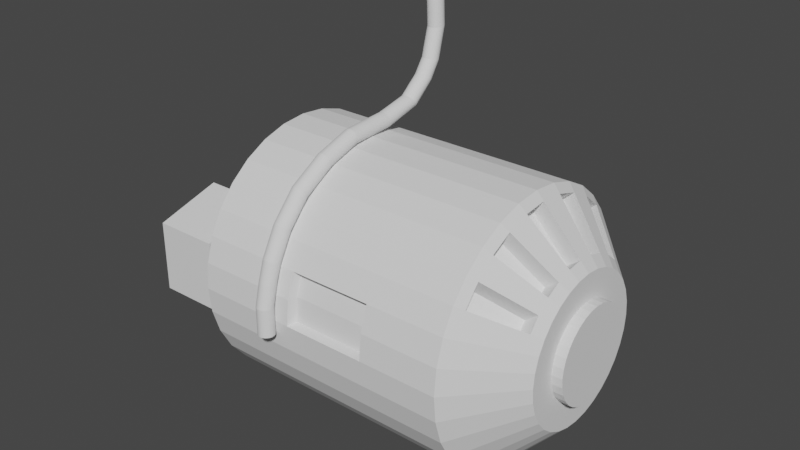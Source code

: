 # Source: engine.blend  (saved by Blender 2.90.8; exported with 4.5.12 LTS)
import bpy
from mathutils import Matrix  # noqa: F401  (used for matrix-valued properties, if any)

bpy.ops.wm.read_factory_settings(use_empty=True)
scene = bpy.context.scene
scene.name = 'Scene'

# ---- collections
col_collection = bpy.data.collections.new('Collection'); scene.collection.children.link(col_collection)

# ---- world
world_world = bpy.data.worlds.new('World'); scene.world = world_world
world_world.use_nodes = True; world_world.node_tree.nodes.clear()
_N = world_world.node_tree.nodes; _L = world_world.node_tree.links
n0 = _N.new('ShaderNodeOutputWorld'); n0.name = 'World Output'; n0.location = (300, 300)
n1 = _N.new('ShaderNodeBackground'); n1.name = 'Background'; n1.location = (10, 300)
n1.inputs[0].default_value = (0.05088, 0.05088, 0.05088, 1.0)
_L.new(n1.outputs[0], n0.inputs[0])
n0.is_active_output = True
world_world.color = (0.05088, 0.05088, 0.05088)
world_world.use_sun_shadow = False
world_world.sun_shadow_jitter_overblur = 0.0

# ---- meshes
me_cylinder = bpy.data.meshes.new('Cylinder')
me_cylinder.from_pydata([(0.0, 1.0, -1.0), (0.0, 1.0, 1.0), (0.1951, 0.9808, -1.0), (0.1951, 0.9808, 1.0), (0.3827, 0.9239, -1.0), (0.3827, 0.9239, 1.0), (0.5556, 0.8315, -1.0), (0.5556, 0.8315, 1.0), (0.7071, 0.7071, -1.0), (0.7071, 0.7071, 1.0), (0.8315, 0.5556, -1.0), (0.8315, 0.5556, 1.0), (0.9239, 0.3827, -1.0), (0.9239, 0.3827, 1.0), (0.9808, 0.1951, -1.0), (0.9808, 0.1951, 1.0), (1.0, 7.55e-08, -1.0), (1.0, 7.55e-08, 1.0), (0.9808, -0.1951, -1.0), (0.9808, -0.1951, 1.0), (0.9239, -0.3827, -1.0), (0.9239, -0.3827, 1.0), (0.8315, -0.5556, -1.0), (0.8315, -0.5556, 1.0), (0.7071, -0.7071, -1.0), (0.7071, -0.7071, 1.0), (0.5556, -0.8315, -1.0), (0.5556, -0.8315, 1.0), (0.3827, -0.9239, -1.0), (0.3827, -0.9239, 1.0), (0.1951, -0.9808, -1.0), (0.1951, -0.9808, 1.0), (-3.258e-07, -1.0, -1.0), (-3.258e-07, -1.0, 1.0), (-0.1951, -0.9808, -1.0), (-0.1951, -0.9808, 1.0), (-0.3827, -0.9239, -1.0), (-0.3827, -0.9239, 1.0), (-0.5556, -0.8315, -1.0), (-0.5556, -0.8315, 1.0), (-0.7071, -0.7071, -1.0), (-0.7071, -0.7071, 1.0), (-0.8315, -0.5556, -1.0), (-0.8315, -0.5556, 1.0), (-0.9239, -0.3827, -1.0), (-0.9239, -0.3827, 1.0), (-0.9808, -0.1951, -1.0), (-0.9808, -0.1951, 1.0), (-1.0, 9.656e-07, -1.0), (-1.0, 9.656e-07, 1.0), (-0.9808, 0.1951, -1.0), (-0.9808, 0.1951, 1.0), (-0.9239, 0.3827, -1.0), (-0.9239, 0.3827, 1.0), (-0.8315, 0.5556, -1.0), (-0.8315, 0.5556, 1.0), (-0.7071, 0.7071, -1.0), (-0.7071, 0.7071, 1.0), (-0.5556, 0.8315, -1.0), (-0.5556, 0.8315, 1.0), (-0.3827, 0.9239, -1.0), (-0.3827, 0.9239, 1.0), (-0.1951, 0.9808, -1.0), (-0.1951, 0.9808, 1.0), (-5.269e-08, 0.5572, 1.408), (0.1087, 0.5465, 1.408), (0.2132, 0.5148, 1.408), (0.3096, 0.4633, 1.408), (0.394, 0.394, 1.408), (0.4633, 0.3096, 1.408), (0.5148, 0.2132, 1.408), (0.5465, 0.1087, 1.408), (0.5572, 1.69e-07, 1.408), (0.5465, -0.1087, 1.408), (0.5148, -0.2132, 1.408), (0.4633, -0.3096, 1.408), (0.394, -0.394, 1.408), (0.3096, -0.4633, 1.408), (0.2132, -0.5148, 1.408), (0.1087, -0.5465, 1.408), (-2.343e-07, -0.5572, 1.408), (-0.1087, -0.5465, 1.408), (-0.2132, -0.5148, 1.408), (-0.3096, -0.4633, 1.408), (-0.394, -0.394, 1.408), (-0.4633, -0.3096, 1.408), (-0.5148, -0.2132, 1.408), (-0.5465, -0.1087, 1.408), (-0.5572, 6.65e-07, 1.408), (-0.5465, 0.1087, 1.408), (-0.5148, 0.2132, 1.408), (-0.4633, 0.3096, 1.408), (-0.394, 0.394, 1.408), (-0.3096, 0.4633, 1.408), (-0.2132, 0.5148, 1.408), (-0.1087, 0.5465, 1.408), (0.6155, 0.1224, 1.343), (0.6275, 1.542e-07, 1.343), (-2.488e-07, -0.6275, 1.343), (-0.1224, -0.6155, 1.343), (-0.6155, 0.1224, 1.343), (-0.5798, 0.2401, 1.343), (0.3486, 0.5218, 1.343), (0.4437, 0.4437, 1.343), (0.4437, -0.4437, 1.343), (0.3486, -0.5218, 1.343), (-0.5218, -0.3486, 1.343), (-0.5798, -0.2401, 1.343), (-0.2401, 0.5798, 1.343), (-0.1224, 0.6155, 1.343), (0.6155, -0.1224, 1.343), (-0.2401, -0.5798, 1.343), (-0.5218, 0.3486, 1.343), (0.5218, 0.3486, 1.343), (0.2401, -0.5798, 1.343), (-0.6155, -0.1224, 1.343), (-4.432e-08, 0.6275, 1.343), (0.1224, 0.6155, 1.343), (0.5798, -0.2401, 1.343), (-0.3486, -0.5218, 1.343), (-0.4437, 0.4437, 1.343), (0.5798, 0.2401, 1.343), (0.1224, -0.6155, 1.343), (-0.6275, 7.127e-07, 1.343), (0.2401, 0.5798, 1.343), (0.5218, -0.3486, 1.343), (-0.4437, -0.4437, 1.343), (-0.3486, 0.5218, 1.343), (0.9408, 8.801e-08, 1.055), (-0.1835, -0.9227, 1.055), (-0.8692, 0.36, 1.055), (0.6652, 0.6652, 1.055), (0.5227, -0.7822, 1.055), (-0.8692, -0.36, 1.055), (-0.1835, 0.9227, 1.055), (0.9227, -0.1835, 1.055), (-0.36, -0.8692, 1.055), (-0.7822, 0.5227, 1.055), (0.7822, 0.5227, 1.055), (0.36, -0.8692, 1.055), (-0.9227, -0.1835, 1.055), (0.1835, 0.9227, 1.055), (0.8692, -0.36, 1.055), (-0.5227, -0.7822, 1.055), (-0.6652, 0.6652, 1.055), (0.8692, 0.36, 1.055), (0.1835, -0.9227, 1.055), (-0.9408, 9.254e-07, 1.055), (0.36, 0.8692, 1.055), (0.7822, -0.5227, 1.055), (-0.6652, -0.6652, 1.055), (-0.5227, 0.7822, 1.055), (0.9227, 0.1835, 1.055), (-3.136e-07, -0.9408, 1.055), (-0.9227, 0.1835, 1.055), (0.5227, 0.7822, 1.055), (0.6652, -0.6652, 1.055), (-0.7822, -0.5227, 1.055), (-0.36, 0.8692, 1.055), (-7.048e-09, 0.9408, 1.055), (-0.846, 0.1911, 0.957), (-0.5388, 0.13, 1.246), (-0.7055, -0.5151, 0.957), (-0.4451, -0.3411, 1.246), (-0.2719, -0.5142, 1.246), (-0.367, -0.4362, 1.246), (-0.5388, -0.1149, 1.246), (-0.5508, 0.007556, 1.246), (-0.4451, 0.3562, 1.246), (-0.367, 0.4513, 1.246), (-0.5031, -0.2326, 1.246), (-0.5031, 0.2477, 1.246), (-0.7925, 0.3676, 0.957), (-0.7925, -0.3525, 0.957), (-0.7055, 0.5302, 0.957), (-0.846, -0.176, 0.957), (-0.446, -0.7747, 0.957), (-0.5885, 0.6728, 0.957), (-0.8641, 0.007556, 0.957), (-0.5885, -0.6577, 0.957), (0.0, 1.0, 0.4061), (0.1951, 0.9808, 0.4061), (0.3827, 0.9239, 0.4061), (0.5556, 0.8315, 0.4061), (0.7071, 0.7071, 0.4061), (0.8315, 0.5556, 0.4061), (0.9239, 0.3827, 0.4061), (0.9808, 0.1951, 0.4061), (1.0, 7.55e-08, 0.4061), (0.9808, -0.1951, 0.4061), (0.9239, -0.3827, 0.4061), (0.8315, -0.5556, 0.4061), (0.7071, -0.7071, 0.4061), (0.5556, -0.8315, 0.4061), (0.3827, -0.9239, 0.4061), (0.1951, -0.9808, 0.4061), (-3.258e-07, -1.0, 0.4061), (-0.1951, -0.9808, 0.4061), (-0.3827, -0.9239, 0.4061), (-0.5556, -0.8315, 0.4061), (-0.7071, -0.7071, 0.4061), (-0.8315, -0.5556, 0.4061), (-0.9239, -0.3827, 0.4061), (-0.9808, -0.1951, 0.4061), (-1.0, 9.656e-07, 0.4061), (-0.9808, 0.1951, 0.4061), (-0.9239, 0.3827, 0.4061), (-0.8315, 0.5556, 0.4061), (-0.7071, 0.7071, 0.4061), (-0.5556, 0.8315, 0.4061), (-0.3827, 0.9239, 0.4061), (-0.1951, 0.9808, 0.4061), (0.1951, 0.9808, -0.2273), (0.3827, 0.9239, -0.2273), (0.5556, 0.8315, -0.2273), (0.7071, 0.7071, -0.2273), (0.8315, 0.5556, -0.2273), (0.9239, 0.3827, -0.2273), (0.9808, 0.1951, -0.2273), (1.0, 7.55e-08, -0.2273), (0.9808, -0.1951, -0.2273), (0.9239, -0.3827, -0.2273), (0.8315, -0.5556, -0.2273), (0.7071, -0.7071, -0.2273), (0.5556, -0.8315, -0.2273), (0.3827, -0.9239, -0.2273), (0.1951, -0.9808, -0.2273), (-3.258e-07, -1.0, -0.2273), (-0.1951, -0.9808, -0.2273), (-0.3827, -0.9239, -0.2273), (-0.5556, -0.8315, -0.2273), (-0.7071, -0.7071, -0.2273), (-0.8315, -0.5556, -0.2273), (-0.9239, -0.3827, -0.2273), (-0.9808, -0.1951, -0.2273), (-1.0, 9.656e-07, -0.2273), (-0.9808, 0.1951, -0.2273), (-0.9239, 0.3827, -0.2273), (-0.8315, 0.5556, -0.2273), (-0.7071, 0.7071, -0.2273), (-0.5556, 0.8315, -0.2273), (-0.3827, 0.9239, -0.2273), (-0.1951, 0.9808, -0.2273), (0.0, 1.0, -0.2273), (-0.01318, 0.9316, -0.2056), (-0.01318, 0.9316, 0.3845), (-0.1949, 0.9137, 0.3845), (-0.3697, 0.8607, 0.3845), (-0.1949, -0.9137, 0.3845), (-0.3697, -0.8607, 0.3845), (-0.01318, -0.9316, 0.3845), (-0.01318, -0.9316, -0.2056), (-0.1949, -0.9137, -0.2056), (-0.3697, -0.8607, -0.2056), (-0.3697, 0.8607, -0.2056), (-0.1949, 0.9137, -0.2056)], [], [(180, 1, 3, 181), (181, 3, 5, 182), (182, 5, 7, 183), (183, 7, 9, 184), (184, 9, 11, 185), (185, 11, 13, 186), (186, 13, 15, 187), (187, 15, 17, 188), (188, 17, 19, 189), (189, 19, 21, 190), (190, 21, 23, 191), (191, 23, 25, 192), (192, 25, 27, 193), (193, 27, 29, 194), (194, 29, 31, 195), (195, 31, 33, 196), (196, 33, 35, 197), (197, 35, 37, 198), (198, 37, 39, 199), (199, 39, 41, 200), (200, 41, 43, 201), (201, 43, 45, 202), (202, 45, 47, 203), (203, 47, 49, 204), (204, 49, 51, 205), (205, 51, 53, 206), (206, 53, 55, 207), (207, 55, 57, 208), (208, 57, 59, 209), (209, 59, 61, 210), (97, 96, 71, 72), (210, 61, 63, 211), (211, 63, 1, 180), (0, 2, 4, 6, 8, 10, 12, 14, 16, 18, 20, 22, 24, 26, 28, 30, 32, 34, 36, 38, 40, 42, 44, 46, 48, 50, 52, 54, 56, 58, 60, 62), (65, 64, 95, 94, 93, 92, 91, 90, 89, 88, 87, 86, 85, 84, 83, 82, 81, 80, 79, 78, 77, 76, 75, 74, 73, 72, 71, 70, 69, 68, 67, 66), (99, 98, 80, 81), (101, 100, 89, 90), (103, 102, 67, 68), (105, 104, 76, 77), (107, 106, 85, 86), (109, 108, 94, 95), (110, 97, 72, 73), (111, 99, 81, 82), (112, 101, 90, 91), (113, 103, 68, 69), (114, 105, 77, 78), (115, 107, 86, 87), (117, 116, 64, 65), (116, 109, 95, 64), (118, 110, 73, 74), (119, 111, 82, 83), (120, 112, 91, 92), (121, 113, 69, 70), (122, 114, 78, 79), (123, 115, 87, 88), (124, 117, 65, 66), (125, 118, 74, 75), (126, 119, 83, 84), (127, 120, 92, 93), (96, 121, 70, 71), (98, 122, 79, 80), (100, 123, 88, 89), (102, 124, 66, 67), (104, 125, 75, 76), (106, 126, 84, 85), (108, 127, 93, 94), (158, 151, 127, 108), (157, 150, 126, 106), (156, 149, 125, 104), (155, 148, 124, 102), (154, 147, 123, 100), (153, 146, 122, 98), (152, 145, 121, 96), (151, 144, 120, 127), (143, 119, 164, 176), (149, 142, 118, 125), (148, 141, 117, 124), (147, 140, 175, 178), (146, 139, 114, 122), (145, 138, 113, 121), (133, 157, 162, 173), (143, 136, 111, 119), (142, 135, 110, 118), (159, 134, 109, 116), (141, 159, 116, 117), (140, 133, 107, 115), (139, 132, 105, 114), (138, 131, 103, 113), (137, 130, 101, 112), (136, 129, 99, 111), (135, 128, 97, 110), (134, 158, 108, 109), (126, 150, 179, 165), (132, 156, 104, 105), (131, 155, 102, 103), (154, 100, 161, 160), (129, 153, 98, 99), (128, 152, 96, 97), (17, 15, 152, 128), (35, 33, 153, 129), (53, 51, 154, 130), (9, 7, 155, 131), (27, 25, 156, 132), (45, 43, 157, 133), (63, 61, 158, 134), (19, 17, 128, 135), (37, 35, 129, 136), (55, 53, 130, 137), (11, 9, 131, 138), (29, 27, 132, 139), (47, 45, 133, 140), (3, 1, 159, 141), (1, 63, 134, 159), (21, 19, 135, 142), (39, 37, 136, 143), (57, 55, 137, 144), (13, 11, 138, 145), (31, 29, 139, 146), (49, 47, 140, 147), (5, 3, 141, 148), (23, 21, 142, 149), (41, 39, 143, 150), (59, 57, 144, 151), (15, 13, 145, 152), (33, 31, 146, 153), (51, 49, 147, 154), (7, 5, 148, 155), (25, 23, 149, 156), (43, 41, 150, 157), (61, 59, 151, 158), (179, 176, 164, 165), (178, 175, 166, 167), (177, 174, 168, 169), (173, 162, 163, 170), (172, 160, 161, 171), (120, 144, 177, 169), (115, 123, 167, 166), (106, 107, 170, 163), (137, 112, 168, 174), (101, 130, 172, 171), (150, 143, 176, 179), (123, 147, 178, 167), (112, 120, 169, 168), (130, 154, 160, 172), (100, 101, 171, 161), (144, 137, 174, 177), (140, 115, 166, 175), (107, 133, 173, 170), (157, 106, 163, 162), (119, 126, 165, 164), (241, 210, 247, 254), (243, 242, 255, 244), (240, 209, 210, 241), (239, 208, 209, 240), (238, 207, 208, 239), (237, 206, 207, 238), (236, 205, 206, 237), (235, 204, 205, 236), (234, 203, 204, 235), (233, 202, 203, 234), (232, 201, 202, 233), (231, 200, 201, 232), (230, 199, 200, 231), (229, 198, 199, 230), (227, 196, 250, 251), (229, 228, 252, 253), (226, 195, 196, 227), (225, 194, 195, 226), (224, 193, 194, 225), (223, 192, 193, 224), (222, 191, 192, 223), (221, 190, 191, 222), (220, 189, 190, 221), (219, 188, 189, 220), (218, 187, 188, 219), (217, 186, 187, 218), (216, 185, 186, 217), (215, 184, 185, 216), (214, 183, 184, 215), (213, 182, 183, 214), (212, 181, 182, 213), (243, 180, 181, 212), (0, 243, 212, 2), (2, 212, 213, 4), (4, 213, 214, 6), (6, 214, 215, 8), (8, 215, 216, 10), (10, 216, 217, 12), (12, 217, 218, 14), (14, 218, 219, 16), (16, 219, 220, 18), (18, 220, 221, 20), (20, 221, 222, 22), (22, 222, 223, 24), (24, 223, 224, 26), (26, 224, 225, 28), (28, 225, 226, 30), (30, 226, 227, 32), (32, 227, 228, 34), (34, 228, 229, 36), (36, 229, 230, 38), (38, 230, 231, 40), (40, 231, 232, 42), (42, 232, 233, 44), (44, 233, 234, 46), (46, 234, 235, 48), (48, 235, 236, 50), (50, 236, 237, 52), (52, 237, 238, 54), (54, 238, 239, 56), (56, 239, 240, 58), (58, 240, 241, 60), (60, 241, 242, 62), (62, 242, 243, 0), (255, 246, 245, 244), (254, 247, 246, 255), (252, 248, 249, 253), (251, 250, 248, 252), (211, 180, 245, 246), (197, 198, 249, 248), (210, 211, 246, 247), (198, 229, 253, 249), (196, 197, 248, 250), (228, 227, 251, 252), (180, 243, 244, 245), (242, 241, 254, 255)])
_uv = me_cylinder.uv_layers.new(name='UVMap')
_uv.uv.foreach_set('vector', [1.0, 0.8515, 1.0, 1.0, 0.9688, 1.0, 0.9688, 0.8515, 0.9688, 0.8515, 0.9688, 1.0, 0.9375, 1.0, 0.9375, 0.8515, 0.9375, 0.8515, 0.9375, 1.0, 0.9062, 1.0, 0.9062, 0.8515, 0.9062, 0.8515, 0.9062, 1.0, 0.875, 1.0, 0.875, 0.8515, 0.875, 0.8515, 0.875, 1.0, 0.8438, 1.0, 0.8438, 0.8515, 0.8438, 0.8515, 0.8438, 1.0, 0.8125, 1.0, 0.8125, 0.8515, 0.8125, 0.8515, 0.8125, 1.0, 0.7812, 1.0, 0.7813, 0.8515, 0.7813, 0.8515, 0.7812, 1.0, 0.75, 1.0, 0.75, 0.8515, 0.75, 0.8515, 0.75, 1.0, 0.7188, 1.0, 0.7188, 0.8515, 0.7188, 0.8515, 0.7188, 1.0, 0.6875, 1.0, 0.6875, 0.8515, 0.6875, 0.8515, 0.6875, 1.0, 0.6562, 1.0, 0.6562, 0.8515, 0.6562, 0.8515, 0.6562, 1.0, 0.625, 1.0, 0.625, 0.8515, 0.625, 0.8515, 0.625, 1.0, 0.5938, 1.0, 0.5938, 0.8515, 0.5938, 0.8515, 0.5938, 1.0, 0.5625, 1.0, 0.5625, 0.8515, 0.5625, 0.8515, 0.5625, 1.0, 0.5312, 1.0, 0.5312, 0.8515, 0.5312, 0.8515, 0.5312, 1.0, 0.5, 1.0, 0.5, 0.8515, 0.5, 0.8515, 0.5, 1.0, 0.4688, 1.0, 0.4687, 0.8515, 0.4687, 0.8515, 0.4688, 1.0, 0.4375, 1.0, 0.4375, 0.8515, 0.4375, 0.8515, 0.4375, 1.0, 0.4062, 1.0, 0.4062, 0.8515, 0.4062, 0.8515, 0.4062, 1.0, 0.375, 1.0, 0.375, 0.8515, 0.375, 0.8515, 0.375, 1.0, 0.3438, 1.0, 0.3438, 0.8515, 0.3438, 0.8515, 0.3438, 1.0, 0.3125, 1.0, 0.3125, 0.8515, 0.3125, 0.8515, 0.3125, 1.0, 0.2812, 1.0, 0.2812, 0.8515, 0.2812, 0.8515, 0.2812, 1.0, 0.25, 1.0, 0.25, 0.8515, 0.25, 0.8515, 0.25, 1.0, 0.2188, 1.0, 0.2188, 0.8515, 0.2188, 0.8515, 0.2188, 1.0, 0.1875, 1.0, 0.1875, 0.8515, 0.1875, 0.8515, 0.1875, 1.0, 0.1562, 1.0, 0.1562, 0.8515, 0.1562, 0.8515, 0.1562, 1.0, 0.125, 1.0, 0.125, 0.8515, 0.125, 0.8515, 0.125, 1.0, 0.09375, 1.0, 0.09375, 0.8515, 0.09375, 0.8515, 0.09375, 1.0, 0.0625, 1.0, 0.0625, 0.8515, 0.75, 1.0, 0.7812, 1.0, 0.7812, 1.0, 0.75, 1.0, 0.0625, 0.8515, 0.0625, 1.0, 0.03125, 1.0, 0.03125, 0.8515, 0.03125, 0.8515, 0.03125, 1.0, 0.0, 1.0, 0.0, 0.8515, 0.75, 0.49, 0.7968, 0.4854, 0.8418, 0.4717, 0.8833, 0.4496, 0.9197, 0.4197, 0.9496, 0.3833, 0.9717, 0.3418, 0.9854, 0.2968, 0.99, 0.25, 0.9854, 0.2032, 0.9717, 0.1582, 0.9496, 0.1167, 0.9197, 0.08029, 0.8833, 0.05045, 0.8418, 0.02827, 0.7968, 0.01461, 0.75, 0.01, 0.7032, 0.01461, 0.6582, 0.02827, 0.6167, 0.05045, 0.5803, 0.08029, 0.5504, 0.1167, 0.5283, 0.1582, 0.5146, 0.2032, 0.51, 0.25, 0.5146, 0.2968, 0.5283, 0.3418, 0.5504, 0.3833, 0.5803, 0.4197, 0.6167, 0.4496, 0.6582, 0.4717, 0.7032, 0.4854, 0.2968, 0.4854, 0.25, 0.49, 0.2032, 0.4854, 0.1582, 0.4717, 0.1167, 0.4496, 0.08029, 0.4197, 0.05045, 0.3833, 0.02827, 0.3418, 0.01461, 0.2968, 0.01, 0.25, 0.01461, 0.2032, 0.02827, 0.1582, 0.05045, 0.1167, 0.08029, 0.08029, 0.1167, 0.05045, 0.1582, 0.02827, 0.2032, 0.01461, 0.25, 0.01, 0.2968, 0.01461, 0.3418, 0.02827, 0.3833, 0.05045, 0.4197, 0.08029, 0.4496, 0.1167, 0.4717, 0.1582, 0.4854, 0.2032, 0.49, 0.25, 0.4854, 0.2968, 0.4717, 0.3418, 0.4496, 0.3833, 0.4197, 0.4197, 0.3833, 0.4496, 0.3418, 0.4717, 0.4688, 1.0, 0.5, 1.0, 0.5, 1.0, 0.4688, 1.0, 0.1875, 1.0, 0.2188, 1.0, 0.2188, 1.0, 0.1875, 1.0, 0.875, 1.0, 0.9062, 1.0, 0.9062, 1.0, 0.875, 1.0, 0.5938, 1.0, 0.625, 1.0, 0.625, 1.0, 0.5938, 1.0, 0.3125, 1.0, 0.3438, 1.0, 0.3438, 1.0, 0.3125, 1.0, 0.03125, 1.0, 0.0625, 1.0, 0.0625, 1.0, 0.03125, 1.0, 0.7188, 1.0, 0.75, 1.0, 0.75, 1.0, 0.7188, 1.0, 0.4375, 1.0, 0.4688, 1.0, 0.4688, 1.0, 0.4375, 1.0, 0.1562, 1.0, 0.1875, 1.0, 0.1875, 1.0, 0.1562, 1.0, 0.8438, 1.0, 0.875, 1.0, 0.875, 1.0, 0.8438, 1.0, 0.5625, 1.0, 0.5938, 1.0, 0.5938, 1.0, 0.5625, 1.0, 0.2812, 1.0, 0.3125, 1.0, 0.3125, 1.0, 0.2812, 1.0, 0.9687, 1.0, 1.0, 1.0, 1.0, 1.0, 0.9688, 1.0, 0.0, 1.0, 0.03125, 1.0, 0.03125, 1.0, 0.0, 1.0, 0.6875, 1.0, 0.7188, 1.0, 0.7188, 1.0, 0.6875, 1.0, 0.4063, 1.0, 0.4375, 1.0, 0.4375, 1.0, 0.4062, 1.0, 0.125, 1.0, 0.1562, 1.0, 0.1562, 1.0, 0.125, 1.0, 0.8125, 1.0, 0.8438, 1.0, 0.8438, 1.0, 0.8125, 1.0, 0.5313, 1.0, 0.5625, 1.0, 0.5625, 1.0, 0.5312, 1.0, 0.25, 1.0, 0.2812, 1.0, 0.2812, 1.0, 0.25, 1.0, 0.9375, 1.0, 0.9687, 1.0, 0.9688, 1.0, 0.9375, 1.0, 0.6562, 1.0, 0.6875, 1.0, 0.6875, 1.0, 0.6562, 1.0, 0.375, 1.0, 0.4063, 1.0, 0.4062, 1.0, 0.375, 1.0, 0.09375, 1.0, 0.125, 1.0, 0.125, 1.0, 0.09375, 1.0, 0.7812, 1.0, 0.8125, 1.0, 0.8125, 1.0, 0.7812, 1.0, 0.5, 1.0, 0.5313, 1.0, 0.5312, 1.0, 0.5, 1.0, 0.2188, 1.0, 0.25, 1.0, 0.25, 1.0, 0.2188, 1.0, 0.9062, 1.0, 0.9375, 1.0, 0.9375, 1.0, 0.9062, 1.0, 0.625, 1.0, 0.6562, 1.0, 0.6562, 1.0, 0.625, 1.0, 0.3438, 1.0, 0.375, 1.0, 0.375, 1.0, 0.3438, 1.0, 0.0625, 1.0, 0.09375, 1.0, 0.09375, 1.0, 0.0625, 1.0, 0.0625, 1.0, 0.09375, 1.0, 0.09375, 1.0, 0.0625, 1.0, 0.3438, 1.0, 0.375, 1.0, 0.375, 1.0, 0.3438, 1.0, 0.625, 1.0, 0.6562, 1.0, 0.6562, 1.0, 0.625, 1.0, 0.9062, 1.0, 0.9375, 1.0, 0.9375, 1.0, 0.9062, 1.0, 0.2188, 1.0, 0.25, 1.0, 0.25, 1.0, 0.2188, 1.0, 0.5, 1.0, 0.5312, 1.0, 0.5313, 1.0, 0.5, 1.0, 0.7812, 1.0, 0.8125, 1.0, 0.8125, 1.0, 0.7812, 1.0, 0.09375, 1.0, 0.125, 1.0, 0.125, 1.0, 0.09375, 1.0, 0.4063, 1.0, 0.4063, 1.0, 0.4063, 1.0, 0.4063, 1.0, 0.6562, 1.0, 0.6875, 1.0, 0.6875, 1.0, 0.6562, 1.0, 0.9375, 1.0, 0.9687, 1.0, 0.9687, 1.0, 0.9375, 1.0, 0.25, 1.0, 0.2812, 1.0, 0.2812, 1.0, 0.25, 1.0, 0.5312, 1.0, 0.5625, 1.0, 0.5625, 1.0, 0.5313, 1.0, 0.8125, 1.0, 0.8438, 1.0, 0.8438, 1.0, 0.8125, 1.0, 0.3125, 1.0, 0.3438, 1.0, 0.3438, 1.0, 0.3125, 1.0, 0.4063, 1.0, 0.4375, 1.0, 0.4375, 1.0, 0.4063, 1.0, 0.6875, 1.0, 0.7187, 1.0, 0.7188, 1.0, 0.6875, 1.0, 0.0, 1.0, 0.03125, 1.0, 0.03125, 1.0, 0.0, 1.0, 0.9687, 1.0, 1.0, 1.0, 1.0, 1.0, 0.9687, 1.0, 0.2812, 1.0, 0.3125, 1.0, 0.3125, 1.0, 0.2812, 1.0, 0.5625, 1.0, 0.5938, 1.0, 0.5938, 1.0, 0.5625, 1.0, 0.8438, 1.0, 0.875, 1.0, 0.875, 1.0, 0.8438, 1.0, 0.1562, 1.0, 0.1875, 1.0, 0.1875, 1.0, 0.1562, 1.0, 0.4375, 1.0, 0.4687, 1.0, 0.4688, 1.0, 0.4375, 1.0, 0.7187, 1.0, 0.75, 1.0, 0.75, 1.0, 0.7188, 1.0, 0.03125, 1.0, 0.0625, 1.0, 0.0625, 1.0, 0.03125, 1.0, 0.375, 1.0, 0.375, 1.0, 0.375, 1.0, 0.375, 1.0, 0.5938, 1.0, 0.625, 1.0, 0.625, 1.0, 0.5938, 1.0, 0.875, 1.0, 0.9062, 1.0, 0.9062, 1.0, 0.875, 1.0, 0.2188, 1.0, 0.2188, 1.0, 0.2188, 1.0, 0.2188, 1.0, 0.4687, 1.0, 0.5, 1.0, 0.5, 1.0, 0.4688, 1.0, 0.75, 1.0, 0.7812, 1.0, 0.7812, 1.0, 0.75, 1.0, 0.75, 1.0, 0.7812, 1.0, 0.7812, 1.0, 0.75, 1.0, 0.4688, 1.0, 0.5, 1.0, 0.5, 1.0, 0.4687, 1.0, 0.1875, 1.0, 0.2188, 1.0, 0.2188, 1.0, 0.1875, 1.0, 0.875, 1.0, 0.9062, 1.0, 0.9062, 1.0, 0.875, 1.0, 0.5938, 1.0, 0.625, 1.0, 0.625, 1.0, 0.5938, 1.0, 0.3125, 1.0, 0.3438, 1.0, 0.3438, 1.0, 0.3125, 1.0, 0.03125, 1.0, 0.0625, 1.0, 0.0625, 1.0, 0.03125, 1.0, 0.7188, 1.0, 0.75, 1.0, 0.75, 1.0, 0.7187, 1.0, 0.4375, 1.0, 0.4688, 1.0, 0.4687, 1.0, 0.4375, 1.0, 0.1562, 1.0, 0.1875, 1.0, 0.1875, 1.0, 0.1562, 1.0, 0.8438, 1.0, 0.875, 1.0, 0.875, 1.0, 0.8438, 1.0, 0.5625, 1.0, 0.5938, 1.0, 0.5938, 1.0, 0.5625, 1.0, 0.2812, 1.0, 0.3125, 1.0, 0.3125, 1.0, 0.2812, 1.0, 0.9688, 1.0, 1.0, 1.0, 1.0, 1.0, 0.9687, 1.0, 0.0, 1.0, 0.03125, 1.0, 0.03125, 1.0, 0.0, 1.0, 0.6875, 1.0, 0.7188, 1.0, 0.7187, 1.0, 0.6875, 1.0, 0.4062, 1.0, 0.4375, 1.0, 0.4375, 1.0, 0.4063, 1.0, 0.125, 1.0, 0.1562, 1.0, 0.1562, 1.0, 0.125, 1.0, 0.8125, 1.0, 0.8438, 1.0, 0.8438, 1.0, 0.8125, 1.0, 0.5312, 1.0, 0.5625, 1.0, 0.5625, 1.0, 0.5312, 1.0, 0.25, 1.0, 0.2812, 1.0, 0.2812, 1.0, 0.25, 1.0, 0.9375, 1.0, 0.9688, 1.0, 0.9687, 1.0, 0.9375, 1.0, 0.6562, 1.0, 0.6875, 1.0, 0.6875, 1.0, 0.6562, 1.0, 0.375, 1.0, 0.4062, 1.0, 0.4063, 1.0, 0.375, 1.0, 0.09375, 1.0, 0.125, 1.0, 0.125, 1.0, 0.09375, 1.0, 0.7812, 1.0, 0.8125, 1.0, 0.8125, 1.0, 0.7812, 1.0, 0.5, 1.0, 0.5312, 1.0, 0.5312, 1.0, 0.5, 1.0, 0.2188, 1.0, 0.25, 1.0, 0.25, 1.0, 0.2188, 1.0, 0.9062, 1.0, 0.9375, 1.0, 0.9375, 1.0, 0.9062, 1.0, 0.625, 1.0, 0.6562, 1.0, 0.6562, 1.0, 0.625, 1.0, 0.3438, 1.0, 0.375, 1.0, 0.375, 1.0, 0.3438, 1.0, 0.0625, 1.0, 0.09375, 1.0, 0.09375, 1.0, 0.0625, 1.0, 0.375, 1.0, 0.4063, 1.0, 0.4063, 1.0, 0.375, 1.0, 0.25, 1.0, 0.2812, 1.0, 0.2812, 1.0, 0.25, 1.0, 0.125, 1.0, 0.1562, 1.0, 0.1562, 1.0, 0.125, 1.0, 0.3125, 1.0, 0.3438, 1.0, 0.3438, 1.0, 0.3125, 1.0, 0.1875, 1.0, 0.2188, 1.0, 0.2188, 1.0, 0.1875, 1.0, 0.125, 1.0, 0.125, 1.0, 0.125, 1.0, 0.125, 1.0, 0.2812, 1.0, 0.25, 1.0, 0.25, 1.0, 0.2812, 1.0, 0.3438, 1.0, 0.3125, 1.0, 0.3125, 1.0, 0.3438, 1.0, 0.1562, 1.0, 0.1562, 1.0, 0.1562, 1.0, 0.1562, 1.0, 0.1875, 1.0, 0.1875, 1.0, 0.1875, 1.0, 0.1875, 1.0, 0.375, 1.0, 0.4063, 1.0, 0.4063, 1.0, 0.375, 1.0, 0.25, 1.0, 0.25, 1.0, 0.25, 1.0, 0.25, 1.0, 0.1562, 1.0, 0.125, 1.0, 0.125, 1.0, 0.1562, 1.0, 0.1875, 1.0, 0.2188, 1.0, 0.2188, 1.0, 0.1875, 1.0, 0.2188, 1.0, 0.1875, 1.0, 0.1875, 1.0, 0.2188, 1.0, 0.125, 1.0, 0.1562, 1.0, 0.1562, 1.0, 0.125, 1.0, 0.2812, 1.0, 0.2812, 1.0, 0.2812, 1.0, 0.2812, 1.0, 0.3125, 1.0, 0.3125, 1.0, 0.3125, 1.0, 0.3125, 1.0, 0.3438, 1.0, 0.3438, 1.0, 0.3438, 1.0, 0.3438, 1.0, 0.4063, 1.0, 0.375, 1.0, 0.375, 1.0, 0.4063, 1.0, 0.0625, 0.6932, 0.0625, 0.8515, 0.0625, 0.8515, 0.0625, 0.6932, 0.0, 0.6932, 0.03125, 0.6932, 0.03125, 0.6932, 0.0, 0.6932, 0.09375, 0.6932, 0.09375, 0.8515, 0.0625, 0.8515, 0.0625, 0.6932, 0.125, 0.6932, 0.125, 0.8515, 0.09375, 0.8515, 0.09375, 0.6932, 0.1562, 0.6932, 0.1562, 0.8515, 0.125, 0.8515, 0.125, 0.6932, 0.1875, 0.6932, 0.1875, 0.8515, 0.1562, 0.8515, 0.1562, 0.6932, 0.2188, 0.6932, 0.2188, 0.8515, 0.1875, 0.8515, 0.1875, 0.6932, 0.25, 0.6932, 0.25, 0.8515, 0.2188, 0.8515, 0.2188, 0.6932, 0.2812, 0.6932, 0.2812, 0.8515, 0.25, 0.8515, 0.25, 0.6932, 0.3125, 0.6932, 0.3125, 0.8515, 0.2812, 0.8515, 0.2812, 0.6932, 0.3438, 0.6932, 0.3438, 0.8515, 0.3125, 0.8515, 0.3125, 0.6932, 0.375, 0.6932, 0.375, 0.8515, 0.3438, 0.8515, 0.3438, 0.6932, 0.4062, 0.6932, 0.4062, 0.8515, 0.375, 0.8515, 0.375, 0.6932, 0.4375, 0.6932, 0.4375, 0.8515, 0.4062, 0.8515, 0.4062, 0.6932, 0.5, 0.6932, 0.5, 0.8515, 0.5, 0.8515, 0.5, 0.6932, 0.4375, 0.6932, 0.4688, 0.6932, 0.4688, 0.6932, 0.4375, 0.6932, 0.5312, 0.6932, 0.5312, 0.8515, 0.5, 0.8515, 0.5, 0.6932, 0.5625, 0.6932, 0.5625, 0.8515, 0.5312, 0.8515, 0.5312, 0.6932, 0.5938, 0.6932, 0.5938, 0.8515, 0.5625, 0.8515, 0.5625, 0.6932, 0.625, 0.6932, 0.625, 0.8515, 0.5938, 0.8515, 0.5938, 0.6932, 0.6562, 0.6932, 0.6562, 0.8515, 0.625, 0.8515, 0.625, 0.6932, 0.6875, 0.6932, 0.6875, 0.8515, 0.6562, 0.8515, 0.6562, 0.6932, 0.7188, 0.6932, 0.7188, 0.8515, 0.6875, 0.8515, 0.6875, 0.6932, 0.75, 0.6932, 0.75, 0.8515, 0.7188, 0.8515, 0.7188, 0.6932, 0.7812, 0.6932, 0.7813, 0.8515, 0.75, 0.8515, 0.75, 0.6932, 0.8125, 0.6932, 0.8125, 0.8515, 0.7813, 0.8515, 0.7812, 0.6932, 0.8438, 0.6932, 0.8438, 0.8515, 0.8125, 0.8515, 0.8125, 0.6932, 0.875, 0.6932, 0.875, 0.8515, 0.8438, 0.8515, 0.8438, 0.6932, 0.9062, 0.6932, 0.9062, 0.8515, 0.875, 0.8515, 0.875, 0.6932, 0.9375, 0.6932, 0.9375, 0.8515, 0.9062, 0.8515, 0.9062, 0.6932, 0.9688, 0.6932, 0.9688, 0.8515, 0.9375, 0.8515, 0.9375, 0.6932, 1.0, 0.6932, 1.0, 0.8515, 0.9688, 0.8515, 0.9688, 0.6932, 1.0, 0.5, 1.0, 0.6932, 0.9688, 0.6932, 0.9688, 0.5, 0.9688, 0.5, 0.9688, 0.6932, 0.9375, 0.6932, 0.9375, 0.5, 0.9375, 0.5, 0.9375, 0.6932, 0.9062, 0.6932, 0.9062, 0.5, 0.9062, 0.5, 0.9062, 0.6932, 0.875, 0.6932, 0.875, 0.5, 0.875, 0.5, 0.875, 0.6932, 0.8438, 0.6932, 0.8438, 0.5, 0.8438, 0.5, 0.8438, 0.6932, 0.8125, 0.6932, 0.8125, 0.5, 0.8125, 0.5, 0.8125, 0.6932, 0.7812, 0.6932, 0.7812, 0.5, 0.7812, 0.5, 0.7812, 0.6932, 0.75, 0.6932, 0.75, 0.5, 0.75, 0.5, 0.75, 0.6932, 0.7188, 0.6932, 0.7188, 0.5, 0.7188, 0.5, 0.7188, 0.6932, 0.6875, 0.6932, 0.6875, 0.5, 0.6875, 0.5, 0.6875, 0.6932, 0.6562, 0.6932, 0.6562, 0.5, 0.6562, 0.5, 0.6562, 0.6932, 0.625, 0.6932, 0.625, 0.5, 0.625, 0.5, 0.625, 0.6932, 0.5938, 0.6932, 0.5938, 0.5, 0.5938, 0.5, 0.5938, 0.6932, 0.5625, 0.6932, 0.5625, 0.5, 0.5625, 0.5, 0.5625, 0.6932, 0.5312, 0.6932, 0.5312, 0.5, 0.5312, 0.5, 0.5312, 0.6932, 0.5, 0.6932, 0.5, 0.5, 0.5, 0.5, 0.5, 0.6932, 0.4688, 0.6932, 0.4688, 0.5, 0.4688, 0.5, 0.4688, 0.6932, 0.4375, 0.6932, 0.4375, 0.5, 0.4375, 0.5, 0.4375, 0.6932, 0.4062, 0.6932, 0.4062, 0.5, 0.4062, 0.5, 0.4062, 0.6932, 0.375, 0.6932, 0.375, 0.5, 0.375, 0.5, 0.375, 0.6932, 0.3438, 0.6932, 0.3438, 0.5, 0.3438, 0.5, 0.3438, 0.6932, 0.3125, 0.6932, 0.3125, 0.5, 0.3125, 0.5, 0.3125, 0.6932, 0.2812, 0.6932, 0.2812, 0.5, 0.2812, 0.5, 0.2812, 0.6932, 0.25, 0.6932, 0.25, 0.5, 0.25, 0.5, 0.25, 0.6932, 0.2188, 0.6932, 0.2188, 0.5, 0.2188, 0.5, 0.2188, 0.6932, 0.1875, 0.6932, 0.1875, 0.5, 0.1875, 0.5, 0.1875, 0.6932, 0.1562, 0.6932, 0.1562, 0.5, 0.1562, 0.5, 0.1562, 0.6932, 0.125, 0.6932, 0.125, 0.5, 0.125, 0.5, 0.125, 0.6932, 0.09375, 0.6932, 0.09375, 0.5, 0.09375, 0.5, 0.09375, 0.6932, 0.0625, 0.6932, 0.0625, 0.5, 0.0625, 0.5, 0.0625, 0.6932, 0.03125, 0.6932, 0.03125, 0.5, 0.03125, 0.5, 0.03125, 0.6932, 0.0, 0.6932, 0.0, 0.5, 0.03125, 0.6932, 0.03125, 0.8515, 0.0, 0.8515, 0.0, 0.6932, 0.0625, 0.6932, 0.0625, 0.8515, 0.03125, 0.8515, 0.03125, 0.6932, 0.4688, 0.6932, 0.4687, 0.8515, 0.4375, 0.8515, 0.4375, 0.6932, 0.5, 0.6932, 0.5, 0.8515, 0.4687, 0.8515, 0.4688, 0.6932, 0.03125, 0.8515, 0.0, 0.8515, 0.0, 0.8515, 0.03125, 0.8515, 0.4687, 0.8515, 0.4375, 0.8515, 0.4375, 0.8515, 0.4687, 0.8515, 0.0625, 0.8515, 0.03125, 0.8515, 0.03125, 0.8515, 0.0625, 0.8515, 0.4375, 0.8515, 0.4375, 0.6932, 0.4375, 0.6932, 0.4375, 0.8515, 0.5, 0.8515, 0.4687, 0.8515, 0.4687, 0.8515, 0.5, 0.8515, 0.4688, 0.6932, 0.5, 0.6932, 0.5, 0.6932, 0.4688, 0.6932, 1.0, 0.8515, 1.0, 0.6932, 1.0, 0.6932, 1.0, 0.8515, 0.03125, 0.6932, 0.0625, 0.6932, 0.0625, 0.6932, 0.03125, 0.6932])
me_cylinder.use_remesh_fix_poles = True
me_cylinder.use_remesh_preserve_attributes = False
me_cylinder.use_mirror_vertex_groups = False
me_cylinder.update()
me_cylinder_001 = bpy.data.meshes.new('Cylinder.001')
me_cylinder_001.from_pydata([(0.0, 1.0, -1.0), (0.0, 1.0, 1.0), (0.1951, 0.9808, -1.0), (0.1951, 0.9808, 1.0), (0.3827, 0.9239, -1.0), (0.3827, 0.9239, 1.0), (0.5556, 0.8315, -1.0), (0.5556, 0.8315, 1.0), (0.7071, 0.7071, -1.0), (0.7071, 0.7071, 1.0), (0.8315, 0.5556, -1.0), (0.8315, 0.5556, 1.0), (0.9239, 0.3827, -1.0), (0.9239, 0.3827, 1.0), (0.9808, 0.1951, -1.0), (0.9808, 0.1951, 1.0), (1.0, 7.55e-08, -1.0), (1.0, 7.55e-08, 1.0), (0.9808, -0.1951, -1.0), (0.9808, -0.1951, 1.0), (0.9239, -0.3827, -1.0), (0.9239, -0.3827, 1.0), (0.8315, -0.5556, -1.0), (0.8315, -0.5556, 1.0), (0.7071, -0.7071, -1.0), (0.7071, -0.7071, 1.0), (0.5556, -0.8315, -1.0), (0.5556, -0.8315, 1.0), (0.3827, -0.9239, -1.0), (0.3827, -0.9239, 1.0), (0.1951, -0.9808, -1.0), (0.1951, -0.9808, 1.0), (-3.258e-07, -1.0, -1.0), (-3.258e-07, -1.0, 1.0), (-0.1951, -0.9808, -1.0), (-0.1951, -0.9808, 1.0), (-0.3827, -0.9239, -1.0), (-0.3827, -0.9239, 1.0), (-0.5556, -0.8315, -1.0), (-0.5556, -0.8315, 1.0), (-0.7071, -0.7071, -1.0), (-0.7071, -0.7071, 1.0), (-0.8315, -0.5556, -1.0), (-0.8315, -0.5556, 1.0), (-0.9239, -0.3827, -1.0), (-0.9239, -0.3827, 1.0), (-0.9808, -0.1951, -1.0), (-0.9808, -0.1951, 1.0), (-1.0, 9.656e-07, -1.0), (-1.0, 9.656e-07, 1.0), (-0.9808, 0.1951, -1.0), (-0.9808, 0.1951, 1.0), (-0.9239, 0.3827, -1.0), (-0.9239, 0.3827, 1.0), (-0.8315, 0.5556, -1.0), (-0.8315, 0.5556, 1.0), (-0.7071, 0.7071, -1.0), (-0.7071, 0.7071, 1.0), (-0.5556, 0.8315, -1.0), (-0.5556, 0.8315, 1.0), (-0.3827, 0.9239, -1.0), (-0.3827, 0.9239, 1.0), (-0.1951, 0.9808, -1.0), (-0.1951, 0.9808, 1.0)], [], [(0, 1, 3, 2), (2, 3, 5, 4), (4, 5, 7, 6), (6, 7, 9, 8), (8, 9, 11, 10), (10, 11, 13, 12), (12, 13, 15, 14), (14, 15, 17, 16), (16, 17, 19, 18), (18, 19, 21, 20), (20, 21, 23, 22), (22, 23, 25, 24), (24, 25, 27, 26), (26, 27, 29, 28), (28, 29, 31, 30), (30, 31, 33, 32), (32, 33, 35, 34), (34, 35, 37, 36), (36, 37, 39, 38), (38, 39, 41, 40), (40, 41, 43, 42), (42, 43, 45, 44), (44, 45, 47, 46), (46, 47, 49, 48), (48, 49, 51, 50), (50, 51, 53, 52), (52, 53, 55, 54), (54, 55, 57, 56), (56, 57, 59, 58), (58, 59, 61, 60), (3, 1, 63, 61, 59, 57, 55, 53, 51, 49, 47, 45, 43, 41, 39, 37, 35, 33, 31, 29, 27, 25, 23, 21, 19, 17, 15, 13, 11, 9, 7, 5), (60, 61, 63, 62), (62, 63, 1, 0), (0, 2, 4, 6, 8, 10, 12, 14, 16, 18, 20, 22, 24, 26, 28, 30, 32, 34, 36, 38, 40, 42, 44, 46, 48, 50, 52, 54, 56, 58, 60, 62)])
_uv = me_cylinder_001.uv_layers.new(name='UVMap')
_uv.uv.foreach_set('vector', [1.0, 0.5, 1.0, 1.0, 0.9688, 1.0, 0.9688, 0.5, 0.9688, 0.5, 0.9688, 1.0, 0.9375, 1.0, 0.9375, 0.5, 0.9375, 0.5, 0.9375, 1.0, 0.9062, 1.0, 0.9062, 0.5, 0.9062, 0.5, 0.9062, 1.0, 0.875, 1.0, 0.875, 0.5, 0.875, 0.5, 0.875, 1.0, 0.8438, 1.0, 0.8438, 0.5, 0.8438, 0.5, 0.8438, 1.0, 0.8125, 1.0, 0.8125, 0.5, 0.8125, 0.5, 0.8125, 1.0, 0.7812, 1.0, 0.7812, 0.5, 0.7812, 0.5, 0.7812, 1.0, 0.75, 1.0, 0.75, 0.5, 0.75, 0.5, 0.75, 1.0, 0.7188, 1.0, 0.7188, 0.5, 0.7188, 0.5, 0.7188, 1.0, 0.6875, 1.0, 0.6875, 0.5, 0.6875, 0.5, 0.6875, 1.0, 0.6562, 1.0, 0.6562, 0.5, 0.6562, 0.5, 0.6562, 1.0, 0.625, 1.0, 0.625, 0.5, 0.625, 0.5, 0.625, 1.0, 0.5938, 1.0, 0.5938, 0.5, 0.5938, 0.5, 0.5938, 1.0, 0.5625, 1.0, 0.5625, 0.5, 0.5625, 0.5, 0.5625, 1.0, 0.5312, 1.0, 0.5312, 0.5, 0.5312, 0.5, 0.5312, 1.0, 0.5, 1.0, 0.5, 0.5, 0.5, 0.5, 0.5, 1.0, 0.4688, 1.0, 0.4688, 0.5, 0.4688, 0.5, 0.4688, 1.0, 0.4375, 1.0, 0.4375, 0.5, 0.4375, 0.5, 0.4375, 1.0, 0.4062, 1.0, 0.4062, 0.5, 0.4062, 0.5, 0.4062, 1.0, 0.375, 1.0, 0.375, 0.5, 0.375, 0.5, 0.375, 1.0, 0.3438, 1.0, 0.3438, 0.5, 0.3438, 0.5, 0.3438, 1.0, 0.3125, 1.0, 0.3125, 0.5, 0.3125, 0.5, 0.3125, 1.0, 0.2812, 1.0, 0.2812, 0.5, 0.2812, 0.5, 0.2812, 1.0, 0.25, 1.0, 0.25, 0.5, 0.25, 0.5, 0.25, 1.0, 0.2188, 1.0, 0.2188, 0.5, 0.2188, 0.5, 0.2188, 1.0, 0.1875, 1.0, 0.1875, 0.5, 0.1875, 0.5, 0.1875, 1.0, 0.1562, 1.0, 0.1562, 0.5, 0.1562, 0.5, 0.1562, 1.0, 0.125, 1.0, 0.125, 0.5, 0.125, 0.5, 0.125, 1.0, 0.09375, 1.0, 0.09375, 0.5, 0.09375, 0.5, 0.09375, 1.0, 0.0625, 1.0, 0.0625, 0.5, 0.2968, 0.4854, 0.25, 0.49, 0.2032, 0.4854, 0.1582, 0.4717, 0.1167, 0.4496, 0.08029, 0.4197, 0.05045, 0.3833, 0.02827, 0.3418, 0.01461, 0.2968, 0.01, 0.25, 0.01461, 0.2032, 0.02827, 0.1582, 0.05045, 0.1167, 0.08029, 0.08029, 0.1167, 0.05045, 0.1582, 0.02827, 0.2032, 0.01461, 0.25, 0.01, 0.2968, 0.01461, 0.3418, 0.02827, 0.3833, 0.05045, 0.4197, 0.08029, 0.4496, 0.1167, 0.4717, 0.1582, 0.4854, 0.2032, 0.49, 0.25, 0.4854, 0.2968, 0.4717, 0.3418, 0.4496, 0.3833, 0.4197, 0.4197, 0.3833, 0.4496, 0.3418, 0.4717, 0.0625, 0.5, 0.0625, 1.0, 0.03125, 1.0, 0.03125, 0.5, 0.03125, 0.5, 0.03125, 1.0, 0.0, 1.0, 0.0, 0.5, 0.75, 0.49, 0.7968, 0.4854, 0.8418, 0.4717, 0.8833, 0.4496, 0.9197, 0.4197, 0.9496, 0.3833, 0.9717, 0.3418, 0.9854, 0.2968, 0.99, 0.25, 0.9854, 0.2032, 0.9717, 0.1582, 0.9496, 0.1167, 0.9197, 0.08029, 0.8833, 0.05045, 0.8418, 0.02827, 0.7968, 0.01461, 0.75, 0.01, 0.7032, 0.01461, 0.6582, 0.02827, 0.6167, 0.05045, 0.5803, 0.08029, 0.5504, 0.1167, 0.5283, 0.1582, 0.5146, 0.2032, 0.51, 0.25, 0.5146, 0.2968, 0.5283, 0.3418, 0.5504, 0.3833, 0.5803, 0.4197, 0.6167, 0.4496, 0.6582, 0.4717, 0.7032, 0.4854])
me_cylinder_001.use_remesh_fix_poles = True
me_cylinder_001.use_remesh_preserve_attributes = False
me_cylinder_001.use_mirror_vertex_groups = False
me_cylinder_001.update()
me_cylinder_002 = bpy.data.meshes.new('Cylinder.002')
me_cylinder_002.from_pydata([(0.0, 1.0, -1.0), (0.0, 1.0, 1.0), (0.1951, 0.9808, -1.0), (0.1951, 0.9808, 1.0), (0.3827, 0.9239, -1.0), (0.3827, 0.9239, 1.0), (0.5556, 0.8315, -1.0), (0.5556, 0.8315, 1.0), (0.7071, 0.7071, -1.0), (0.7071, 0.7071, 1.0), (0.8315, 0.5556, -1.0), (0.8315, 0.5556, 1.0), (0.9239, 0.3827, -1.0), (0.9239, 0.3827, 1.0), (0.9808, 0.1951, -1.0), (0.9808, 0.1951, 1.0), (1.0, 7.55e-08, -1.0), (1.0, 7.55e-08, 1.0), (0.9808, -0.1951, -1.0), (0.9808, -0.1951, 1.0), (0.9239, -0.3827, -1.0), (0.9239, -0.3827, 1.0), (0.8315, -0.5556, -1.0), (0.8315, -0.5556, 1.0), (0.7071, -0.7071, -1.0), (0.7071, -0.7071, 1.0), (0.5556, -0.8315, -1.0), (0.5556, -0.8315, 1.0), (0.3827, -0.9239, -1.0), (0.3827, -0.9239, 1.0), (0.1951, -0.9808, -1.0), (0.1951, -0.9808, 1.0), (-3.258e-07, -1.0, -1.0), (-3.258e-07, -1.0, 1.0), (-0.1951, -0.9808, -1.0), (-0.1951, -0.9808, 1.0), (-0.3827, -0.9239, -1.0), (-0.3827, -0.9239, 1.0), (-0.5556, -0.8315, -1.0), (-0.5556, -0.8315, 1.0), (-0.7071, -0.7071, -1.0), (-0.7071, -0.7071, 1.0), (-0.8315, -0.5556, -1.0), (-0.8315, -0.5556, 1.0), (-0.9239, -0.3827, -1.0), (-0.9239, -0.3827, 1.0), (-0.9808, -0.1951, -1.0), (-0.9808, -0.1951, 1.0), (-1.0, 9.656e-07, -1.0), (-1.0, 9.656e-07, 1.0), (-0.9808, 0.1951, -1.0), (-0.9808, 0.1951, 1.0), (-0.9239, 0.3827, -1.0), (-0.9239, 0.3827, 1.0), (-0.8315, 0.5556, -1.0), (-0.8315, 0.5556, 1.0), (-0.7071, 0.7071, -1.0), (-0.7071, 0.7071, 1.0), (-0.5556, 0.8315, -1.0), (-0.5556, 0.8315, 1.0), (-0.3827, 0.9239, -1.0), (-0.3827, 0.9239, 1.0), (-0.1951, 0.9808, -1.0), (-0.1951, 0.9808, 1.0)], [], [(0, 1, 3, 2), (2, 3, 5, 4), (4, 5, 7, 6), (6, 7, 9, 8), (8, 9, 11, 10), (10, 11, 13, 12), (12, 13, 15, 14), (14, 15, 17, 16), (16, 17, 19, 18), (18, 19, 21, 20), (20, 21, 23, 22), (22, 23, 25, 24), (24, 25, 27, 26), (26, 27, 29, 28), (28, 29, 31, 30), (30, 31, 33, 32), (32, 33, 35, 34), (34, 35, 37, 36), (36, 37, 39, 38), (38, 39, 41, 40), (40, 41, 43, 42), (42, 43, 45, 44), (44, 45, 47, 46), (46, 47, 49, 48), (48, 49, 51, 50), (50, 51, 53, 52), (52, 53, 55, 54), (54, 55, 57, 56), (56, 57, 59, 58), (58, 59, 61, 60), (3, 1, 63, 61, 59, 57, 55, 53, 51, 49, 47, 45, 43, 41, 39, 37, 35, 33, 31, 29, 27, 25, 23, 21, 19, 17, 15, 13, 11, 9, 7, 5), (60, 61, 63, 62), (62, 63, 1, 0), (0, 2, 4, 6, 8, 10, 12, 14, 16, 18, 20, 22, 24, 26, 28, 30, 32, 34, 36, 38, 40, 42, 44, 46, 48, 50, 52, 54, 56, 58, 60, 62)])
_uv = me_cylinder_002.uv_layers.new(name='UVMap')
_uv.uv.foreach_set('vector', [1.0, 0.5, 1.0, 1.0, 0.9688, 1.0, 0.9688, 0.5, 0.9688, 0.5, 0.9688, 1.0, 0.9375, 1.0, 0.9375, 0.5, 0.9375, 0.5, 0.9375, 1.0, 0.9062, 1.0, 0.9062, 0.5, 0.9062, 0.5, 0.9062, 1.0, 0.875, 1.0, 0.875, 0.5, 0.875, 0.5, 0.875, 1.0, 0.8438, 1.0, 0.8438, 0.5, 0.8438, 0.5, 0.8438, 1.0, 0.8125, 1.0, 0.8125, 0.5, 0.8125, 0.5, 0.8125, 1.0, 0.7812, 1.0, 0.7812, 0.5, 0.7812, 0.5, 0.7812, 1.0, 0.75, 1.0, 0.75, 0.5, 0.75, 0.5, 0.75, 1.0, 0.7188, 1.0, 0.7188, 0.5, 0.7188, 0.5, 0.7188, 1.0, 0.6875, 1.0, 0.6875, 0.5, 0.6875, 0.5, 0.6875, 1.0, 0.6562, 1.0, 0.6562, 0.5, 0.6562, 0.5, 0.6562, 1.0, 0.625, 1.0, 0.625, 0.5, 0.625, 0.5, 0.625, 1.0, 0.5938, 1.0, 0.5938, 0.5, 0.5938, 0.5, 0.5938, 1.0, 0.5625, 1.0, 0.5625, 0.5, 0.5625, 0.5, 0.5625, 1.0, 0.5312, 1.0, 0.5312, 0.5, 0.5312, 0.5, 0.5312, 1.0, 0.5, 1.0, 0.5, 0.5, 0.5, 0.5, 0.5, 1.0, 0.4688, 1.0, 0.4688, 0.5, 0.4688, 0.5, 0.4688, 1.0, 0.4375, 1.0, 0.4375, 0.5, 0.4375, 0.5, 0.4375, 1.0, 0.4062, 1.0, 0.4062, 0.5, 0.4062, 0.5, 0.4062, 1.0, 0.375, 1.0, 0.375, 0.5, 0.375, 0.5, 0.375, 1.0, 0.3438, 1.0, 0.3438, 0.5, 0.3438, 0.5, 0.3438, 1.0, 0.3125, 1.0, 0.3125, 0.5, 0.3125, 0.5, 0.3125, 1.0, 0.2812, 1.0, 0.2812, 0.5, 0.2812, 0.5, 0.2812, 1.0, 0.25, 1.0, 0.25, 0.5, 0.25, 0.5, 0.25, 1.0, 0.2188, 1.0, 0.2188, 0.5, 0.2188, 0.5, 0.2188, 1.0, 0.1875, 1.0, 0.1875, 0.5, 0.1875, 0.5, 0.1875, 1.0, 0.1562, 1.0, 0.1562, 0.5, 0.1562, 0.5, 0.1562, 1.0, 0.125, 1.0, 0.125, 0.5, 0.125, 0.5, 0.125, 1.0, 0.09375, 1.0, 0.09375, 0.5, 0.09375, 0.5, 0.09375, 1.0, 0.0625, 1.0, 0.0625, 0.5, 0.2968, 0.4854, 0.25, 0.49, 0.2032, 0.4854, 0.1582, 0.4717, 0.1167, 0.4496, 0.08029, 0.4197, 0.05045, 0.3833, 0.02827, 0.3418, 0.01461, 0.2968, 0.01, 0.25, 0.01461, 0.2032, 0.02827, 0.1582, 0.05045, 0.1167, 0.08029, 0.08029, 0.1167, 0.05045, 0.1582, 0.02827, 0.2032, 0.01461, 0.25, 0.01, 0.2968, 0.01461, 0.3418, 0.02827, 0.3833, 0.05045, 0.4197, 0.08029, 0.4496, 0.1167, 0.4717, 0.1582, 0.4854, 0.2032, 0.49, 0.25, 0.4854, 0.2968, 0.4717, 0.3418, 0.4496, 0.3833, 0.4197, 0.4197, 0.3833, 0.4496, 0.3418, 0.4717, 0.0625, 0.5, 0.0625, 1.0, 0.03125, 1.0, 0.03125, 0.5, 0.03125, 0.5, 0.03125, 1.0, 0.0, 1.0, 0.0, 0.5, 0.75, 0.49, 0.7968, 0.4854, 0.8418, 0.4717, 0.8833, 0.4496, 0.9197, 0.4197, 0.9496, 0.3833, 0.9717, 0.3418, 0.9854, 0.2968, 0.99, 0.25, 0.9854, 0.2032, 0.9717, 0.1582, 0.9496, 0.1167, 0.9197, 0.08029, 0.8833, 0.05045, 0.8418, 0.02827, 0.7968, 0.01461, 0.75, 0.01, 0.7032, 0.01461, 0.6582, 0.02827, 0.6167, 0.05045, 0.5803, 0.08029, 0.5504, 0.1167, 0.5283, 0.1582, 0.5146, 0.2032, 0.51, 0.25, 0.5146, 0.2968, 0.5283, 0.3418, 0.5504, 0.3833, 0.5803, 0.4197, 0.6167, 0.4496, 0.6582, 0.4717, 0.7032, 0.4854])
me_cylinder_002.use_remesh_fix_poles = True
me_cylinder_002.use_remesh_preserve_attributes = False
me_cylinder_002.use_mirror_vertex_groups = False
me_cylinder_002.update()
me_cylinder_003 = bpy.data.meshes.new('Cylinder.003')
me_cylinder_003.from_pydata([(-8.39e-08, 1.0, -1.383), (0.0, 1.0, 1.0), (0.1951, 0.9808, -1.383), (0.1951, 0.9808, 1.0), (0.3827, 0.9239, -1.383), (0.3827, 0.9239, 1.0), (0.5556, 0.8315, -1.383), (0.5556, 0.8315, 1.0), (0.7071, 0.7071, -1.383), (0.7071, 0.7071, 1.0), (0.8315, 0.5556, -1.383), (0.8315, 0.5556, 1.0), (0.9239, 0.3827, -1.383), (0.9239, 0.3827, 1.0), (0.9808, 0.1951, -1.383), (0.9808, 0.1951, 1.0), (1.0, 7.55e-08, -1.383), (1.0, 7.55e-08, 1.0), (0.9808, -0.1951, -1.383), (0.9808, -0.1951, 1.0), (0.9239, -0.3827, -1.383), (0.9239, -0.3827, 1.0), (0.8315, -0.5556, -1.383), (0.8315, -0.5556, 1.0), (0.7071, -0.7071, -1.383), (0.7071, -0.7071, 1.0), (0.5556, -0.8315, -1.383), (0.5556, -0.8315, 1.0), (0.3827, -0.9239, -1.383), (0.3827, -0.9239, 1.0), (0.1951, -0.9808, -1.383), (0.1951, -0.9808, 1.0), (-4.097e-07, -1.0, -1.383), (-3.258e-07, -1.0, 1.0), (-0.1951, -0.9808, -1.383), (-0.1951, -0.9808, 1.0), (-0.3827, -0.9239, -1.383), (-0.3827, -0.9239, 1.0), (-0.5556, -0.8315, -1.383), (-0.5556, -0.8315, 1.0), (-0.7071, -0.7071, -1.383), (-0.7071, -0.7071, 1.0), (-0.8315, -0.5556, -1.383), (-0.8315, -0.5556, 1.0), (-0.9239, -0.3827, -1.383), (-0.9239, -0.3827, 1.0), (-0.9808, -0.1951, -1.383), (-0.9808, -0.1951, 1.0), (-1.0, 9.656e-07, -1.383), (-1.0, 9.656e-07, 1.0), (-0.9808, 0.1951, -1.383), (-0.9808, 0.1951, 1.0), (-0.9239, 0.3827, -1.383), (-0.9239, 0.3827, 1.0), (-0.8315, 0.5556, -1.383), (-0.8315, 0.5556, 1.0), (-0.7071, 0.7071, -1.383), (-0.7071, 0.7071, 1.0), (-0.5556, 0.8315, -1.383), (-0.5556, 0.8315, 1.0), (-0.3827, 0.9239, -1.383), (-0.3827, 0.9239, 1.0), (-0.1951, 0.9808, -1.383), (-0.1951, 0.9808, 1.0), (-9.345e-08, 1.668, -3.287), (0.1951, 1.649, -3.287), (0.3827, 1.592, -3.287), (0.5556, 1.5, -3.287), (0.7071, 1.375, -3.287), (0.8315, 1.224, -3.287), (0.9239, 1.051, -3.287), (0.9808, 0.8633, -3.287), (1.0, 0.6682, -3.287), (0.9808, 0.4731, -3.287), (0.9239, 0.2855, -3.287), (0.8315, 0.1126, -3.287), (0.7071, -0.03889, -3.287), (0.5556, -0.1633, -3.287), (0.3827, -0.2557, -3.287), (0.1951, -0.3126, -3.287), (-4.193e-07, -0.3318, -3.287), (-0.1951, -0.3126, -3.287), (-0.3827, -0.2557, -3.287), (-0.5556, -0.1633, -3.287), (-0.7071, -0.03889, -3.287), (-0.8315, 0.1126, -3.287), (-0.9239, 0.2855, -3.287), (-0.9808, 0.4731, -3.287), (-1.0, 0.6682, -3.287), (-0.9808, 0.8633, -3.287), (-0.9239, 1.051, -3.287), (-0.8315, 1.224, -3.287), (-0.7071, 1.375, -3.287), (-0.5556, 1.5, -3.287), (-0.3827, 1.592, -3.287), (-0.1951, 1.649, -3.287), (7.735e-07, 2.34, -4.564), (0.1951, 2.322, -4.569), (0.3827, 2.269, -4.583), (0.5556, 2.183, -4.606), (0.7071, 2.067, -4.637), (0.8315, 1.926, -4.675), (0.9239, 1.764, -4.718), (0.9808, 1.59, -4.765), (1.0, 1.408, -4.814), (0.9808, 1.226, -4.863), (0.9239, 1.051, -4.909), (0.8315, 0.8898, -4.953), (0.7071, 0.7486, -4.99), (0.5556, 0.6326, -5.022), (0.3827, 0.5465, -5.045), (0.1951, 0.4934, -5.059), (3.383e-07, 0.4755, -5.064), (-0.1951, 0.4934, -5.059), (-0.3827, 0.5465, -5.045), (-0.5556, 0.6326, -5.022), (-0.7071, 0.7486, -4.99), (-0.8315, 0.8898, -4.953), (-0.9239, 1.051, -4.909), (-0.9808, 1.226, -4.863), (-1.0, 1.408, -4.814), (-0.9808, 1.59, -4.765), (-0.9239, 1.764, -4.718), (-0.8315, 1.926, -4.675), (-0.7071, 2.067, -4.637), (-0.5556, 2.183, -4.606), (-0.3827, 2.269, -4.583), (-0.1951, 2.322, -4.569), (2.096e-06, 3.948, -6.642), (0.1951, 3.933, -6.65), (0.3827, 3.887, -6.673), (0.5556, 3.813, -6.712), (0.7071, 3.714, -6.763), (0.8315, 3.592, -6.826), (0.9239, 3.454, -6.898), (0.9808, 3.304, -6.975), (1.0, 3.148, -7.056), (0.9808, 2.992, -7.137), (0.9239, 2.842, -7.214), (0.8315, 2.704, -7.286), (0.7071, 2.583, -7.349), (0.5556, 2.483, -7.4), (0.3827, 2.409, -7.438), (0.1951, 2.364, -7.462), (1.589e-06, 2.348, -7.47), (-0.1951, 2.364, -7.462), (-0.3827, 2.409, -7.438), (-0.5556, 2.483, -7.4), (-0.7071, 2.583, -7.349), (-0.8315, 2.704, -7.286), (-0.9239, 2.842, -7.214), (-0.9808, 2.992, -7.137), (-1.0, 3.148, -7.056), (-0.9808, 3.304, -6.975), (-0.9239, 3.454, -6.898), (-0.8315, 3.592, -6.826), (-0.7071, 3.714, -6.763), (-0.5556, 3.813, -6.712), (-0.3827, 3.887, -6.673), (-0.1951, 3.933, -6.65), (7.394e-07, 6.614, -8.696), (0.1951, 6.602, -8.707), (0.3827, 6.567, -8.737), (0.5556, 6.511, -8.788), (0.7071, 6.434, -8.855), (0.8315, 6.341, -8.938), (0.9239, 6.234, -9.032), (0.9808, 6.119, -9.134), (1.0, 5.999, -9.24), (0.9808, 5.879, -9.346), (0.9239, 5.764, -9.448), (0.8315, 5.657, -9.542), (0.7071, 5.564, -9.624), (0.5556, 5.488, -9.692), (0.3827, 5.431, -9.742), (0.1951, 5.396, -9.773), (1.755e-07, 5.384, -9.784), (-0.1951, 5.396, -9.773), (-0.3827, 5.431, -9.742), (-0.5556, 5.488, -9.692), (-0.7071, 5.564, -9.624), (-0.8315, 5.657, -9.542), (-0.9239, 5.764, -9.448), (-0.9808, 5.879, -9.346), (-1.0, 5.999, -9.24), (-0.9808, 6.119, -9.134), (-0.9239, 6.234, -9.032), (-0.8315, 6.341, -8.938), (-0.7071, 6.434, -8.855), (-0.5556, 6.511, -8.788), (-0.3827, 6.567, -8.737), (-0.1951, 6.602, -8.707), (2.36e-06, 10.43, -10.25), (0.1951, 10.43, -10.26), (0.3827, 10.4, -10.3), (0.5556, 10.36, -10.35), (0.7071, 10.3, -10.43), (0.8315, 10.23, -10.52), (0.9239, 10.15, -10.63), (0.9808, 10.06, -10.74), (1.0, 9.975, -10.86), (0.9808, 9.885, -10.98), (0.9239, 9.799, -11.1), (0.8315, 9.719, -11.2), (0.7071, 9.65, -11.3), (0.5556, 9.593, -11.37), (0.3827, 9.55, -11.43), (0.1951, 9.524, -11.46), (1.766e-06, 9.515, -11.48), (-0.1951, 9.524, -11.46), (-0.3827, 9.55, -11.43), (-0.5556, 9.593, -11.37), (-0.7071, 9.65, -11.3), (-0.8315, 9.719, -11.2), (-0.9239, 9.799, -11.1), (-0.9808, 9.885, -10.98), (-1.0, 9.975, -10.86), (-0.9808, 10.06, -10.74), (-0.9239, 10.15, -10.63), (-0.8315, 10.23, -10.52), (-0.7071, 10.3, -10.43), (-0.5556, 10.36, -10.35), (-0.3827, 10.4, -10.3), (-0.1951, 10.43, -10.26), (4.403e-06, 14.45, -11.14), (0.1951, 14.45, -11.15), (0.3827, 14.43, -11.19), (0.5556, 14.41, -11.26), (0.7071, 14.38, -11.34), (0.8315, 14.35, -11.44), (0.9239, 14.31, -11.56), (0.9808, 14.27, -11.68), (1.0, 14.23, -11.81), (0.9808, 14.18, -11.95), (0.9239, 14.14, -12.07), (0.8315, 14.1, -12.19), (0.7071, 14.07, -12.29), (0.5556, 14.04, -12.37), (0.3827, 14.02, -12.43), (0.1951, 14.0, -12.47), (3.782e-06, 14.0, -12.49), (-0.1951, 14.0, -12.47), (-0.3827, 14.02, -12.43), (-0.5556, 14.04, -12.37), (-0.7071, 14.07, -12.29), (-0.8315, 14.1, -12.19), (-0.9239, 14.14, -12.07), (-0.9808, 14.18, -11.95), (-1.0, 14.23, -11.81), (-0.9808, 14.27, -11.68), (-0.9239, 14.31, -11.56), (-0.8315, 14.35, -11.44), (-0.7071, 14.38, -11.34), (-0.5556, 14.41, -11.26), (-0.3827, 14.43, -11.19), (-0.1951, 14.45, -11.15), (6.465e-06, 20.04, -11.34), (0.1951, 20.03, -11.35), (0.3827, 20.02, -11.39), (0.5556, 20.0, -11.45), (0.7071, 19.97, -11.53), (0.8315, 19.94, -11.64), (0.9239, 19.9, -11.75), (0.9808, 19.85, -11.88), (1.0, 19.81, -12.01), (0.9808, 19.77, -12.14), (0.9239, 19.72, -12.27), (0.8315, 19.69, -12.38), (0.7071, 19.65, -12.48), (0.5556, 19.62, -12.57), (0.3827, 19.6, -12.63), (0.1951, 19.59, -12.67), (5.845e-06, 19.59, -12.68), (-0.1951, 19.59, -12.67), (-0.3827, 19.6, -12.63), (-0.5556, 19.62, -12.57), (-0.7071, 19.65, -12.48), (-0.8315, 19.69, -12.38), (-0.9239, 19.72, -12.27), (-0.9808, 19.77, -12.14), (-1.0, 19.81, -12.01), (-0.9808, 19.85, -11.88), (-0.9239, 19.9, -11.75), (-0.8315, 19.94, -11.64), (-0.7071, 19.97, -11.53), (-0.5556, 20.0, -11.45), (-0.3827, 20.02, -11.39), (-0.1951, 20.03, -11.35), (9.006e-06, 24.91, -12.19), (0.1951, 24.9, -12.2), (0.3827, 24.86, -12.23), (0.5556, 24.8, -12.28), (0.7071, 24.72, -12.34), (0.8315, 24.62, -12.42), (0.9239, 24.51, -12.52), (0.9808, 24.39, -12.62), (1.0, 24.27, -12.72), (0.9808, 24.14, -12.82), (0.9239, 24.02, -12.92), (0.8315, 23.91, -13.01), (0.7071, 23.82, -13.09), (0.5556, 23.74, -13.16), (0.3827, 23.68, -13.21), (0.1951, 23.64, -13.24), (8.448e-06, 23.63, -13.25), (-0.1951, 23.64, -13.24), (-0.3827, 23.68, -13.21), (-0.5556, 23.74, -13.16), (-0.7071, 23.82, -13.09), (-0.8315, 23.91, -13.01), (-0.9239, 24.02, -12.92), (-0.9808, 24.14, -12.82), (-1.0, 24.27, -12.72), (-0.9808, 24.39, -12.62), (-0.9239, 24.51, -12.52), (-0.8315, 24.62, -12.42), (-0.7071, 24.72, -12.34), (-0.5556, 24.8, -12.28), (-0.3827, 24.86, -12.23), (-0.1951, 24.9, -12.2), (9.736e-06, 27.68, -13.82), (0.1951, 27.67, -13.83), (0.3827, 27.62, -13.85), (0.5556, 27.54, -13.88), (0.7071, 27.44, -13.93), (0.8315, 27.32, -13.99), (0.9239, 27.17, -14.06), (0.9808, 27.02, -14.13), (1.0, 26.85, -14.2), (0.9808, 26.69, -14.28), (0.9239, 26.54, -14.35), (0.8315, 26.39, -14.42), (0.7071, 26.27, -14.48), (0.5556, 26.17, -14.52), (0.3827, 26.09, -14.56), (0.1951, 26.04, -14.58), (9.242e-06, 26.03, -14.59), (-0.1951, 26.04, -14.58), (-0.3827, 26.09, -14.56), (-0.5556, 26.17, -14.52), (-0.7071, 26.27, -14.48), (-0.8315, 26.39, -14.42), (-0.9239, 26.54, -14.35), (-0.9808, 26.69, -14.28), (-1.0, 26.85, -14.2), (-0.9808, 27.02, -14.13), (-0.9239, 27.17, -14.06), (-0.8315, 27.32, -13.99), (-0.7071, 27.44, -13.93), (-0.5556, 27.54, -13.88), (-0.3827, 27.62, -13.85), (-0.1951, 27.67, -13.83), (1.287e-05, 29.11, -15.35), (0.1951, 29.09, -15.35), (0.3827, 29.04, -15.36), (0.5556, 28.95, -15.38), (0.7071, 28.83, -15.4), (0.8315, 28.68, -15.42), (0.9239, 28.51, -15.45), (0.9808, 28.33, -15.49), (1.0, 28.14, -15.52), (0.9808, 27.95, -15.56), (0.9239, 27.77, -15.59), (0.8315, 27.6, -15.62), (0.7071, 27.46, -15.65), (0.5556, 27.34, -15.67), (0.3827, 27.25, -15.68), (0.1951, 27.19, -15.69), (1.247e-05, 27.17, -15.7), (-0.1951, 27.19, -15.69), (-0.3827, 27.25, -15.68), (-0.5556, 27.34, -15.67), (-0.7071, 27.46, -15.65), (-0.8315, 27.6, -15.62), (-0.9239, 27.77, -15.59), (-0.9808, 27.95, -15.56), (-1.0, 28.14, -15.52), (-0.9808, 28.33, -15.49), (-0.9239, 28.51, -15.45), (-0.8315, 28.68, -15.42), (-0.7071, 28.83, -15.4), (-0.5556, 28.95, -15.38), (-0.3827, 29.04, -15.36), (-0.1951, 29.09, -15.35), (1.207e-05, 30.12, -18.14), (0.1951, 30.11, -18.14), (0.3827, 30.05, -18.14), (0.5556, 29.96, -18.13), (0.7071, 29.83, -18.13), (0.8315, 29.68, -18.12), (0.9239, 29.51, -18.12), (0.9808, 29.32, -18.11), (1.0, 29.13, -18.1), (0.9808, 28.93, -18.1), (0.9239, 28.74, -18.09), (0.8315, 28.57, -18.09), (0.7071, 28.42, -18.08), (0.5556, 28.3, -18.08), (0.3827, 28.2, -18.07), (0.1951, 28.15, -18.07), (1.176e-05, 28.13, -18.07), (-0.1951, 28.15, -18.07), (-0.3827, 28.2, -18.07), (-0.5556, 28.3, -18.08), (-0.7071, 28.42, -18.08), (-0.8315, 28.57, -18.09), (-0.9239, 28.74, -18.09), (-0.9808, 28.93, -18.1), (-1.0, 29.13, -18.1), (-0.9808, 29.32, -18.11), (-0.9239, 29.51, -18.12), (-0.8315, 29.68, -18.12), (-0.7071, 29.83, -18.13), (-0.5556, 29.96, -18.13), (-0.3827, 30.05, -18.14), (-0.1951, 30.11, -18.14), (1.039e-05, 29.91, -21.13), (0.1951, 29.89, -21.13), (0.3827, 29.84, -21.13), (0.5556, 29.74, -21.12), (0.7071, 29.62, -21.12), (0.8315, 29.47, -21.12), (0.9239, 29.29, -21.11), (0.9808, 29.11, -21.1), (1.0, 28.91, -21.1), (0.9808, 28.72, -21.09), (0.9239, 28.53, -21.08), (0.8315, 28.36, -21.08), (0.7071, 28.21, -21.07), (0.5556, 28.08, -21.07), (0.3827, 27.99, -21.07), (0.1951, 27.93, -21.06), (1.008e-05, 27.91, -21.06), (-0.1951, 27.93, -21.06), (-0.3827, 27.99, -21.07), (-0.5556, 28.08, -21.07), (-0.7071, 28.21, -21.07), (-0.8315, 28.36, -21.08), (-0.9239, 28.53, -21.08), (-0.9808, 28.72, -21.09), (-1.0, 28.91, -21.1), (-0.9808, 29.11, -21.1), (-0.9239, 29.29, -21.11), (-0.8315, 29.47, -21.12), (-0.7071, 29.62, -21.12), (-0.5556, 29.74, -21.12), (-0.3827, 29.84, -21.13), (-0.1951, 29.89, -21.13)], [], [(0, 1, 3, 2), (2, 3, 5, 4), (4, 5, 7, 6), (6, 7, 9, 8), (8, 9, 11, 10), (10, 11, 13, 12), (12, 13, 15, 14), (14, 15, 17, 16), (16, 17, 19, 18), (18, 19, 21, 20), (20, 21, 23, 22), (22, 23, 25, 24), (24, 25, 27, 26), (26, 27, 29, 28), (28, 29, 31, 30), (30, 31, 33, 32), (32, 33, 35, 34), (34, 35, 37, 36), (36, 37, 39, 38), (38, 39, 41, 40), (40, 41, 43, 42), (42, 43, 45, 44), (44, 45, 47, 46), (46, 47, 49, 48), (48, 49, 51, 50), (50, 51, 53, 52), (52, 53, 55, 54), (54, 55, 57, 56), (56, 57, 59, 58), (58, 59, 61, 60), (3, 1, 63, 61, 59, 57, 55, 53, 51, 49, 47, 45, 43, 41, 39, 37, 35, 33, 31, 29, 27, 25, 23, 21, 19, 17, 15, 13, 11, 9, 7, 5), (60, 61, 63, 62), (62, 63, 1, 0), (6, 8, 68, 67), (72, 73, 105, 104), (24, 26, 77, 76), (42, 44, 86, 85), (60, 62, 95, 94), (16, 18, 73, 72), (34, 36, 82, 81), (52, 54, 91, 90), (8, 10, 69, 68), (26, 28, 78, 77), (44, 46, 87, 86), (0, 2, 65, 64), (62, 0, 64, 95), (18, 20, 74, 73), (36, 38, 83, 82), (54, 56, 92, 91), (10, 12, 70, 69), (28, 30, 79, 78), (46, 48, 88, 87), (2, 4, 66, 65), (20, 22, 75, 74), (38, 40, 84, 83), (56, 58, 93, 92), (12, 14, 71, 70), (30, 32, 80, 79), (48, 50, 89, 88), (4, 6, 67, 66), (22, 24, 76, 75), (40, 42, 85, 84), (58, 60, 94, 93), (14, 16, 72, 71), (32, 34, 81, 80), (50, 52, 90, 89), (107, 108, 140, 139), (86, 87, 119, 118), (73, 74, 106, 105), (87, 88, 120, 119), (74, 75, 107, 106), (88, 89, 121, 120), (75, 76, 108, 107), (89, 90, 122, 121), (76, 77, 109, 108), (90, 91, 123, 122), (77, 78, 110, 109), (64, 65, 97, 96), (91, 92, 124, 123), (78, 79, 111, 110), (65, 66, 98, 97), (92, 93, 125, 124), (79, 80, 112, 111), (66, 67, 99, 98), (93, 94, 126, 125), (80, 81, 113, 112), (67, 68, 100, 99), (94, 95, 127, 126), (81, 82, 114, 113), (68, 69, 101, 100), (95, 64, 96, 127), (82, 83, 115, 114), (69, 70, 102, 101), (83, 84, 116, 115), (70, 71, 103, 102), (84, 85, 117, 116), (71, 72, 104, 103), (85, 86, 118, 117), (142, 143, 175, 174), (121, 122, 154, 153), (108, 109, 141, 140), (122, 123, 155, 154), (109, 110, 142, 141), (96, 97, 129, 128), (123, 124, 156, 155), (110, 111, 143, 142), (97, 98, 130, 129), (124, 125, 157, 156), (111, 112, 144, 143), (98, 99, 131, 130), (125, 126, 158, 157), (112, 113, 145, 144), (99, 100, 132, 131), (126, 127, 159, 158), (113, 114, 146, 145), (100, 101, 133, 132), (127, 96, 128, 159), (114, 115, 147, 146), (101, 102, 134, 133), (115, 116, 148, 147), (102, 103, 135, 134), (116, 117, 149, 148), (103, 104, 136, 135), (117, 118, 150, 149), (104, 105, 137, 136), (118, 119, 151, 150), (105, 106, 138, 137), (119, 120, 152, 151), (106, 107, 139, 138), (120, 121, 153, 152), (177, 178, 210, 209), (129, 130, 162, 161), (156, 157, 189, 188), (143, 144, 176, 175), (130, 131, 163, 162), (157, 158, 190, 189), (144, 145, 177, 176), (131, 132, 164, 163), (158, 159, 191, 190), (145, 146, 178, 177), (132, 133, 165, 164), (159, 128, 160, 191), (146, 147, 179, 178), (133, 134, 166, 165), (147, 148, 180, 179), (134, 135, 167, 166), (148, 149, 181, 180), (135, 136, 168, 167), (149, 150, 182, 181), (136, 137, 169, 168), (150, 151, 183, 182), (137, 138, 170, 169), (151, 152, 184, 183), (138, 139, 171, 170), (152, 153, 185, 184), (139, 140, 172, 171), (153, 154, 186, 185), (140, 141, 173, 172), (154, 155, 187, 186), (141, 142, 174, 173), (128, 129, 161, 160), (155, 156, 188, 187), (212, 213, 245, 244), (164, 165, 197, 196), (191, 160, 192, 223), (178, 179, 211, 210), (165, 166, 198, 197), (179, 180, 212, 211), (166, 167, 199, 198), (180, 181, 213, 212), (167, 168, 200, 199), (181, 182, 214, 213), (168, 169, 201, 200), (182, 183, 215, 214), (169, 170, 202, 201), (183, 184, 216, 215), (170, 171, 203, 202), (184, 185, 217, 216), (171, 172, 204, 203), (185, 186, 218, 217), (172, 173, 205, 204), (186, 187, 219, 218), (173, 174, 206, 205), (160, 161, 193, 192), (187, 188, 220, 219), (174, 175, 207, 206), (161, 162, 194, 193), (188, 189, 221, 220), (175, 176, 208, 207), (162, 163, 195, 194), (189, 190, 222, 221), (176, 177, 209, 208), (163, 164, 196, 195), (190, 191, 223, 222), (247, 248, 280, 279), (199, 200, 232, 231), (213, 214, 246, 245), (200, 201, 233, 232), (214, 215, 247, 246), (201, 202, 234, 233), (215, 216, 248, 247), (202, 203, 235, 234), (216, 217, 249, 248), (203, 204, 236, 235), (217, 218, 250, 249), (204, 205, 237, 236), (218, 219, 251, 250), (205, 206, 238, 237), (192, 193, 225, 224), (219, 220, 252, 251), (206, 207, 239, 238), (193, 194, 226, 225), (220, 221, 253, 252), (207, 208, 240, 239), (194, 195, 227, 226), (221, 222, 254, 253), (208, 209, 241, 240), (195, 196, 228, 227), (222, 223, 255, 254), (209, 210, 242, 241), (196, 197, 229, 228), (223, 192, 224, 255), (210, 211, 243, 242), (197, 198, 230, 229), (211, 212, 244, 243), (198, 199, 231, 230), (282, 283, 315, 314), (234, 235, 267, 266), (248, 249, 281, 280), (235, 236, 268, 267), (249, 250, 282, 281), (236, 237, 269, 268), (250, 251, 283, 282), (237, 238, 270, 269), (224, 225, 257, 256), (251, 252, 284, 283), (238, 239, 271, 270), (225, 226, 258, 257), (252, 253, 285, 284), (239, 240, 272, 271), (226, 227, 259, 258), (253, 254, 286, 285), (240, 241, 273, 272), (227, 228, 260, 259), (254, 255, 287, 286), (241, 242, 274, 273), (228, 229, 261, 260), (255, 224, 256, 287), (242, 243, 275, 274), (229, 230, 262, 261), (243, 244, 276, 275), (230, 231, 263, 262), (244, 245, 277, 276), (231, 232, 264, 263), (245, 246, 278, 277), (232, 233, 265, 264), (246, 247, 279, 278), (233, 234, 266, 265), (290, 291, 323, 322), (269, 270, 302, 301), (256, 257, 289, 288), (283, 284, 316, 315), (270, 271, 303, 302), (257, 258, 290, 289), (284, 285, 317, 316), (271, 272, 304, 303), (258, 259, 291, 290), (285, 286, 318, 317), (272, 273, 305, 304), (259, 260, 292, 291), (286, 287, 319, 318), (273, 274, 306, 305), (260, 261, 293, 292), (287, 256, 288, 319), (274, 275, 307, 306), (261, 262, 294, 293), (275, 276, 308, 307), (262, 263, 295, 294), (276, 277, 309, 308), (263, 264, 296, 295), (277, 278, 310, 309), (264, 265, 297, 296), (278, 279, 311, 310), (265, 266, 298, 297), (279, 280, 312, 311), (266, 267, 299, 298), (280, 281, 313, 312), (267, 268, 300, 299), (281, 282, 314, 313), (268, 269, 301, 300), (325, 326, 358, 357), (317, 318, 350, 349), (304, 305, 337, 336), (291, 292, 324, 323), (318, 319, 351, 350), (305, 306, 338, 337), (292, 293, 325, 324), (319, 288, 320, 351), (306, 307, 339, 338), (293, 294, 326, 325), (307, 308, 340, 339), (294, 295, 327, 326), (308, 309, 341, 340), (295, 296, 328, 327), (309, 310, 342, 341), (296, 297, 329, 328), (310, 311, 343, 342), (297, 298, 330, 329), (311, 312, 344, 343), (298, 299, 331, 330), (312, 313, 345, 344), (299, 300, 332, 331), (313, 314, 346, 345), (300, 301, 333, 332), (314, 315, 347, 346), (301, 302, 334, 333), (288, 289, 321, 320), (315, 316, 348, 347), (302, 303, 335, 334), (289, 290, 322, 321), (316, 317, 349, 348), (303, 304, 336, 335), (360, 361, 393, 392), (339, 340, 372, 371), (326, 327, 359, 358), (340, 341, 373, 372), (327, 328, 360, 359), (341, 342, 374, 373), (328, 329, 361, 360), (342, 343, 375, 374), (329, 330, 362, 361), (343, 344, 376, 375), (330, 331, 363, 362), (344, 345, 377, 376), (331, 332, 364, 363), (345, 346, 378, 377), (332, 333, 365, 364), (346, 347, 379, 378), (333, 334, 366, 365), (320, 321, 353, 352), (347, 348, 380, 379), (334, 335, 367, 366), (321, 322, 354, 353), (348, 349, 381, 380), (335, 336, 368, 367), (322, 323, 355, 354), (349, 350, 382, 381), (336, 337, 369, 368), (323, 324, 356, 355), (350, 351, 383, 382), (337, 338, 370, 369), (324, 325, 357, 356), (351, 320, 352, 383), (338, 339, 371, 370), (395, 396, 428, 427), (374, 375, 407, 406), (361, 362, 394, 393), (375, 376, 408, 407), (362, 363, 395, 394), (376, 377, 409, 408), (363, 364, 396, 395), (377, 378, 410, 409), (364, 365, 397, 396), (378, 379, 411, 410), (365, 366, 398, 397), (352, 353, 385, 384), (379, 380, 412, 411), (366, 367, 399, 398), (353, 354, 386, 385), (380, 381, 413, 412), (367, 368, 400, 399), (354, 355, 387, 386), (381, 382, 414, 413), (368, 369, 401, 400), (355, 356, 388, 387), (382, 383, 415, 414), (369, 370, 402, 401), (356, 357, 389, 388), (383, 352, 384, 415), (370, 371, 403, 402), (357, 358, 390, 389), (371, 372, 404, 403), (358, 359, 391, 390), (372, 373, 405, 404), (359, 360, 392, 391), (373, 374, 406, 405), (416, 417, 418, 419, 420, 421, 422, 423, 424, 425, 426, 427, 428, 429, 430, 431, 432, 433, 434, 435, 436, 437, 438, 439, 440, 441, 442, 443, 444, 445, 446, 447), (409, 410, 442, 441), (396, 397, 429, 428), (410, 411, 443, 442), (397, 398, 430, 429), (384, 385, 417, 416), (411, 412, 444, 443), (398, 399, 431, 430), (385, 386, 418, 417), (412, 413, 445, 444), (399, 400, 432, 431), (386, 387, 419, 418), (413, 414, 446, 445), (400, 401, 433, 432), (387, 388, 420, 419), (414, 415, 447, 446), (401, 402, 434, 433), (388, 389, 421, 420), (415, 384, 416, 447), (402, 403, 435, 434), (389, 390, 422, 421), (403, 404, 436, 435), (390, 391, 423, 422), (404, 405, 437, 436), (391, 392, 424, 423), (405, 406, 438, 437), (392, 393, 425, 424), (406, 407, 439, 438), (393, 394, 426, 425), (407, 408, 440, 439), (394, 395, 427, 426), (408, 409, 441, 440)])
_uv = me_cylinder_003.uv_layers.new(name='UVMap')
_uv.uv.foreach_set('vector', [1.0, 0.5, 1.0, 1.0, 0.9688, 1.0, 0.9688, 0.5, 0.9688, 0.5, 0.9688, 1.0, 0.9375, 1.0, 0.9375, 0.5, 0.9375, 0.5, 0.9375, 1.0, 0.9062, 1.0, 0.9062, 0.5, 0.9062, 0.5, 0.9062, 1.0, 0.875, 1.0, 0.875, 0.5, 0.875, 0.5, 0.875, 1.0, 0.8438, 1.0, 0.8438, 0.5, 0.8438, 0.5, 0.8438, 1.0, 0.8125, 1.0, 0.8125, 0.5, 0.8125, 0.5, 0.8125, 1.0, 0.7812, 1.0, 0.7812, 0.5, 0.7812, 0.5, 0.7812, 1.0, 0.75, 1.0, 0.75, 0.5, 0.75, 0.5, 0.75, 1.0, 0.7188, 1.0, 0.7188, 0.5, 0.7188, 0.5, 0.7188, 1.0, 0.6875, 1.0, 0.6875, 0.5, 0.6875, 0.5, 0.6875, 1.0, 0.6562, 1.0, 0.6562, 0.5, 0.6562, 0.5, 0.6562, 1.0, 0.625, 1.0, 0.625, 0.5, 0.625, 0.5, 0.625, 1.0, 0.5938, 1.0, 0.5938, 0.5, 0.5938, 0.5, 0.5938, 1.0, 0.5625, 1.0, 0.5625, 0.5, 0.5625, 0.5, 0.5625, 1.0, 0.5312, 1.0, 0.5312, 0.5, 0.5312, 0.5, 0.5312, 1.0, 0.5, 1.0, 0.5, 0.5, 0.5, 0.5, 0.5, 1.0, 0.4688, 1.0, 0.4688, 0.5, 0.4688, 0.5, 0.4688, 1.0, 0.4375, 1.0, 0.4375, 0.5, 0.4375, 0.5, 0.4375, 1.0, 0.4062, 1.0, 0.4062, 0.5, 0.4062, 0.5, 0.4062, 1.0, 0.375, 1.0, 0.375, 0.5, 0.375, 0.5, 0.375, 1.0, 0.3438, 1.0, 0.3438, 0.5, 0.3438, 0.5, 0.3438, 1.0, 0.3125, 1.0, 0.3125, 0.5, 0.3125, 0.5, 0.3125, 1.0, 0.2812, 1.0, 0.2812, 0.5, 0.2812, 0.5, 0.2812, 1.0, 0.25, 1.0, 0.25, 0.5, 0.25, 0.5, 0.25, 1.0, 0.2188, 1.0, 0.2188, 0.5, 0.2188, 0.5, 0.2188, 1.0, 0.1875, 1.0, 0.1875, 0.5, 0.1875, 0.5, 0.1875, 1.0, 0.1562, 1.0, 0.1562, 0.5, 0.1562, 0.5, 0.1562, 1.0, 0.125, 1.0, 0.125, 0.5, 0.125, 0.5, 0.125, 1.0, 0.09375, 1.0, 0.09375, 0.5, 0.09375, 0.5, 0.09375, 1.0, 0.0625, 1.0, 0.0625, 0.5, 0.2968, 0.4854, 0.25, 0.49, 0.2032, 0.4854, 0.1582, 0.4717, 0.1167, 0.4496, 0.08029, 0.4197, 0.05045, 0.3833, 0.02827, 0.3418, 0.01461, 0.2968, 0.01, 0.25, 0.01461, 0.2032, 0.02827, 0.1582, 0.05045, 0.1167, 0.08029, 0.08029, 0.1167, 0.05045, 0.1582, 0.02827, 0.2032, 0.01461, 0.25, 0.01, 0.2968, 0.01461, 0.3418, 0.02827, 0.3833, 0.05045, 0.4197, 0.08029, 0.4496, 0.1167, 0.4717, 0.1582, 0.4854, 0.2032, 0.49, 0.25, 0.4854, 0.2968, 0.4717, 0.3418, 0.4496, 0.3833, 0.4197, 0.4197, 0.3833, 0.4496, 0.3418, 0.4717, 0.0625, 0.5, 0.0625, 1.0, 0.03125, 1.0, 0.03125, 0.5, 0.03125, 0.5, 0.03125, 1.0, 0.0, 1.0, 0.0, 0.5, 0.9062, 0.5, 0.875, 0.5, 0.875, 0.5, 0.9062, 0.5, 0.75, 0.5, 0.7188, 0.5, 0.7188, 0.5, 0.75, 0.5, 0.625, 0.5, 0.5938, 0.5, 0.5938, 0.5, 0.625, 0.5, 0.3438, 0.5, 0.3125, 0.5, 0.3125, 0.5, 0.3438, 0.5, 0.0625, 0.5, 0.03125, 0.5, 0.03125, 0.5, 0.0625, 0.5, 0.75, 0.5, 0.7188, 0.5, 0.7188, 0.5, 0.75, 0.5, 0.4688, 0.5, 0.4375, 0.5, 0.4375, 0.5, 0.4688, 0.5, 0.1875, 0.5, 0.1562, 0.5, 0.1562, 0.5, 0.1875, 0.5, 0.875, 0.5, 0.8438, 0.5, 0.8438, 0.5, 0.875, 0.5, 0.5938, 0.5, 0.5625, 0.5, 0.5625, 0.5, 0.5938, 0.5, 0.3125, 0.5, 0.2812, 0.5, 0.2812, 0.5, 0.3125, 0.5, 1.0, 0.5, 0.9688, 0.5, 0.9688, 0.5, 1.0, 0.5, 0.03125, 0.5, 0.0, 0.5, 0.0, 0.5, 0.03125, 0.5, 0.7188, 0.5, 0.6875, 0.5, 0.6875, 0.5, 0.7188, 0.5, 0.4375, 0.5, 0.4062, 0.5, 0.4062, 0.5, 0.4375, 0.5, 0.1562, 0.5, 0.125, 0.5, 0.125, 0.5, 0.1562, 0.5, 0.8438, 0.5, 0.8125, 0.5, 0.8125, 0.5, 0.8438, 0.5, 0.5625, 0.5, 0.5312, 0.5, 0.5312, 0.5, 0.5625, 0.5, 0.2812, 0.5, 0.25, 0.5, 0.25, 0.5, 0.2812, 0.5, 0.9688, 0.5, 0.9375, 0.5, 0.9375, 0.5, 0.9688, 0.5, 0.6875, 0.5, 0.6562, 0.5, 0.6562, 0.5, 0.6875, 0.5, 0.4062, 0.5, 0.375, 0.5, 0.375, 0.5, 0.4062, 0.5, 0.125, 0.5, 0.09375, 0.5, 0.09375, 0.5, 0.125, 0.5, 0.8125, 0.5, 0.7812, 0.5, 0.7812, 0.5, 0.8125, 0.5, 0.5312, 0.5, 0.5, 0.5, 0.5, 0.5, 0.5312, 0.5, 0.25, 0.5, 0.2188, 0.5, 0.2188, 0.5, 0.25, 0.5, 0.9375, 0.5, 0.9062, 0.5, 0.9062, 0.5, 0.9375, 0.5, 0.6562, 0.5, 0.625, 0.5, 0.625, 0.5, 0.6562, 0.5, 0.375, 0.5, 0.3438, 0.5, 0.3438, 0.5, 0.375, 0.5, 0.09375, 0.5, 0.0625, 0.5, 0.0625, 0.5, 0.09375, 0.5, 0.7812, 0.5, 0.75, 0.5, 0.75, 0.5, 0.7812, 0.5, 0.5, 0.5, 0.4688, 0.5, 0.4688, 0.5, 0.5, 0.5, 0.2188, 0.5, 0.1875, 0.5, 0.1875, 0.5, 0.2188, 0.5, 0.6562, 0.5, 0.625, 0.5, 0.625, 0.5, 0.6562, 0.5, 0.3125, 0.5, 0.2812, 0.5, 0.2812, 0.5, 0.3125, 0.5, 0.7188, 0.5, 0.6875, 0.5, 0.6875, 0.5, 0.7188, 0.5, 0.2812, 0.5, 0.25, 0.5, 0.25, 0.5, 0.2812, 0.5, 0.6875, 0.5, 0.6562, 0.5, 0.6562, 0.5, 0.6875, 0.5, 0.25, 0.5, 0.2188, 0.5, 0.2188, 0.5, 0.25, 0.5, 0.6562, 0.5, 0.625, 0.5, 0.625, 0.5, 0.6562, 0.5, 0.2188, 0.5, 0.1875, 0.5, 0.1875, 0.5, 0.2188, 0.5, 0.625, 0.5, 0.5938, 0.5, 0.5938, 0.5, 0.625, 0.5, 0.1875, 0.5, 0.1562, 0.5, 0.1562, 0.5, 0.1875, 0.5, 0.5938, 0.5, 0.5625, 0.5, 0.5625, 0.5, 0.5938, 0.5, 1.0, 0.5, 0.9688, 0.5, 0.9688, 0.5, 1.0, 0.5, 0.1562, 0.5, 0.125, 0.5, 0.125, 0.5, 0.1562, 0.5, 0.5625, 0.5, 0.5312, 0.5, 0.5312, 0.5, 0.5625, 0.5, 0.9688, 0.5, 0.9375, 0.5, 0.9375, 0.5, 0.9688, 0.5, 0.125, 0.5, 0.09375, 0.5, 0.09375, 0.5, 0.125, 0.5, 0.5312, 0.5, 0.5, 0.5, 0.5, 0.5, 0.5312, 0.5, 0.9375, 0.5, 0.9062, 0.5, 0.9062, 0.5, 0.9375, 0.5, 0.09375, 0.5, 0.0625, 0.5, 0.0625, 0.5, 0.09375, 0.5, 0.5, 0.5, 0.4688, 0.5, 0.4688, 0.5, 0.5, 0.5, 0.9062, 0.5, 0.875, 0.5, 0.875, 0.5, 0.9062, 0.5, 0.0625, 0.5, 0.03125, 0.5, 0.03125, 0.5, 0.0625, 0.5, 0.4688, 0.5, 0.4375, 0.5, 0.4375, 0.5, 0.4688, 0.5, 0.875, 0.5, 0.8438, 0.5, 0.8438, 0.5, 0.875, 0.5, 0.03125, 0.5, 0.0, 0.5, 0.0, 0.5, 0.03125, 0.5, 0.4375, 0.5, 0.4062, 0.5, 0.4062, 0.5, 0.4375, 0.5, 0.8438, 0.5, 0.8125, 0.5, 0.8125, 0.5, 0.8438, 0.5, 0.4062, 0.5, 0.375, 0.5, 0.375, 0.5, 0.4062, 0.5, 0.8125, 0.5, 0.7812, 0.5, 0.7812, 0.5, 0.8125, 0.5, 0.375, 0.5, 0.3438, 0.5, 0.3438, 0.5, 0.375, 0.5, 0.7812, 0.5, 0.75, 0.5, 0.75, 0.5, 0.7812, 0.5, 0.3438, 0.5, 0.3125, 0.5, 0.3125, 0.5, 0.3438, 0.5, 0.5625, 0.5, 0.5312, 0.5, 0.5312, 0.5, 0.5625, 0.5, 0.2188, 0.5, 0.1875, 0.5, 0.1875, 0.5, 0.2188, 0.5, 0.625, 0.5, 0.5938, 0.5, 0.5938, 0.5, 0.625, 0.5, 0.1875, 0.5, 0.1562, 0.5, 0.1562, 0.5, 0.1875, 0.5, 0.5938, 0.5, 0.5625, 0.5, 0.5625, 0.5, 0.5938, 0.5, 1.0, 0.5, 0.9688, 0.5, 0.9688, 0.5, 1.0, 0.5, 0.1562, 0.5, 0.125, 0.5, 0.125, 0.5, 0.1562, 0.5, 0.5625, 0.5, 0.5312, 0.5, 0.5312, 0.5, 0.5625, 0.5, 0.9688, 0.5, 0.9375, 0.5, 0.9375, 0.5, 0.9688, 0.5, 0.125, 0.5, 0.09375, 0.5, 0.09375, 0.5, 0.125, 0.5, 0.5312, 0.5, 0.5, 0.5, 0.5, 0.5, 0.5312, 0.5, 0.9375, 0.5, 0.9062, 0.5, 0.9062, 0.5, 0.9375, 0.5, 0.09375, 0.5, 0.0625, 0.5, 0.0625, 0.5, 0.09375, 0.5, 0.5, 0.5, 0.4688, 0.5, 0.4688, 0.5, 0.5, 0.5, 0.9062, 0.5, 0.875, 0.5, 0.875, 0.5, 0.9062, 0.5, 0.0625, 0.5, 0.03125, 0.5, 0.03125, 0.5, 0.0625, 0.5, 0.4688, 0.5, 0.4375, 0.5, 0.4375, 0.5, 0.4688, 0.5, 0.875, 0.5, 0.8438, 0.5, 0.8438, 0.5, 0.875, 0.5, 0.03125, 0.5, 0.0, 0.5, 0.0, 0.5, 0.03125, 0.5, 0.4375, 0.5, 0.4062, 0.5, 0.4062, 0.5, 0.4375, 0.5, 0.8438, 0.5, 0.8125, 0.5, 0.8125, 0.5, 0.8438, 0.5, 0.4062, 0.5, 0.375, 0.5, 0.375, 0.5, 0.4062, 0.5, 0.8125, 0.5, 0.7812, 0.5, 0.7812, 0.5, 0.8125, 0.5, 0.375, 0.5, 0.3438, 0.5, 0.3438, 0.5, 0.375, 0.5, 0.7812, 0.5, 0.75, 0.5, 0.75, 0.5, 0.7812, 0.5, 0.3438, 0.5, 0.3125, 0.5, 0.3125, 0.5, 0.3438, 0.5, 0.75, 0.5, 0.7188, 0.5, 0.7188, 0.5, 0.75, 0.5, 0.3125, 0.5, 0.2812, 0.5, 0.2812, 0.5, 0.3125, 0.5, 0.7188, 0.5, 0.6875, 0.5, 0.6875, 0.5, 0.7188, 0.5, 0.2812, 0.5, 0.25, 0.5, 0.25, 0.5, 0.2812, 0.5, 0.6875, 0.5, 0.6562, 0.5, 0.6562, 0.5, 0.6875, 0.5, 0.25, 0.5, 0.2188, 0.5, 0.2188, 0.5, 0.25, 0.5, 0.4688, 0.5, 0.4375, 0.5, 0.4375, 0.5, 0.4688, 0.5, 0.9688, 0.5, 0.9375, 0.5, 0.9375, 0.5, 0.9688, 0.5, 0.125, 0.5, 0.09375, 0.5, 0.09375, 0.5, 0.125, 0.5, 0.5312, 0.5, 0.5, 0.5, 0.5, 0.5, 0.5312, 0.5, 0.9375, 0.5, 0.9062, 0.5, 0.9062, 0.5, 0.9375, 0.5, 0.09375, 0.5, 0.0625, 0.5, 0.0625, 0.5, 0.09375, 0.5, 0.5, 0.5, 0.4688, 0.5, 0.4688, 0.5, 0.5, 0.5, 0.9062, 0.5, 0.875, 0.5, 0.875, 0.5, 0.9062, 0.5, 0.0625, 0.5, 0.03125, 0.5, 0.03125, 0.5, 0.0625, 0.5, 0.4688, 0.5, 0.4375, 0.5, 0.4375, 0.5, 0.4688, 0.5, 0.875, 0.5, 0.8438, 0.5, 0.8438, 0.5, 0.875, 0.5, 0.03125, 0.5, 0.0, 0.5, 0.0, 0.5, 0.03125, 0.5, 0.4375, 0.5, 0.4062, 0.5, 0.4062, 0.5, 0.4375, 0.5, 0.8438, 0.5, 0.8125, 0.5, 0.8125, 0.5, 0.8438, 0.5, 0.4062, 0.5, 0.375, 0.5, 0.375, 0.5, 0.4062, 0.5, 0.8125, 0.5, 0.7812, 0.5, 0.7812, 0.5, 0.8125, 0.5, 0.375, 0.5, 0.3438, 0.5, 0.3438, 0.5, 0.375, 0.5, 0.7812, 0.5, 0.75, 0.5, 0.75, 0.5, 0.7812, 0.5, 0.3438, 0.5, 0.3125, 0.5, 0.3125, 0.5, 0.3438, 0.5, 0.75, 0.5, 0.7188, 0.5, 0.7188, 0.5, 0.75, 0.5, 0.3125, 0.5, 0.2812, 0.5, 0.2812, 0.5, 0.3125, 0.5, 0.7188, 0.5, 0.6875, 0.5, 0.6875, 0.5, 0.7188, 0.5, 0.2812, 0.5, 0.25, 0.5, 0.25, 0.5, 0.2812, 0.5, 0.6875, 0.5, 0.6562, 0.5, 0.6562, 0.5, 0.6875, 0.5, 0.25, 0.5, 0.2188, 0.5, 0.2188, 0.5, 0.25, 0.5, 0.6562, 0.5, 0.625, 0.5, 0.625, 0.5, 0.6562, 0.5, 0.2188, 0.5, 0.1875, 0.5, 0.1875, 0.5, 0.2188, 0.5, 0.625, 0.5, 0.5938, 0.5, 0.5938, 0.5, 0.625, 0.5, 0.1875, 0.5, 0.1562, 0.5, 0.1562, 0.5, 0.1875, 0.5, 0.5938, 0.5, 0.5625, 0.5, 0.5625, 0.5, 0.5938, 0.5, 1.0, 0.5, 0.9688, 0.5, 0.9688, 0.5, 1.0, 0.5, 0.1562, 0.5, 0.125, 0.5, 0.125, 0.5, 0.1562, 0.5, 0.375, 0.5, 0.3438, 0.5, 0.3438, 0.5, 0.375, 0.5, 0.875, 0.5, 0.8438, 0.5, 0.8438, 0.5, 0.875, 0.5, 0.03125, 0.5, 0.0, 0.5, 0.0, 0.5, 0.03125, 0.5, 0.4375, 0.5, 0.4062, 0.5, 0.4062, 0.5, 0.4375, 0.5, 0.8438, 0.5, 0.8125, 0.5, 0.8125, 0.5, 0.8438, 0.5, 0.4062, 0.5, 0.375, 0.5, 0.375, 0.5, 0.4062, 0.5, 0.8125, 0.5, 0.7812, 0.5, 0.7812, 0.5, 0.8125, 0.5, 0.375, 0.5, 0.3438, 0.5, 0.3438, 0.5, 0.375, 0.5, 0.7812, 0.5, 0.75, 0.5, 0.75, 0.5, 0.7812, 0.5, 0.3438, 0.5, 0.3125, 0.5, 0.3125, 0.5, 0.3438, 0.5, 0.75, 0.5, 0.7188, 0.5, 0.7188, 0.5, 0.75, 0.5, 0.3125, 0.5, 0.2812, 0.5, 0.2812, 0.5, 0.3125, 0.5, 0.7188, 0.5, 0.6875, 0.5, 0.6875, 0.5, 0.7188, 0.5, 0.2812, 0.5, 0.25, 0.5, 0.25, 0.5, 0.2812, 0.5, 0.6875, 0.5, 0.6562, 0.5, 0.6562, 0.5, 0.6875, 0.5, 0.25, 0.5, 0.2188, 0.5, 0.2188, 0.5, 0.25, 0.5, 0.6562, 0.5, 0.625, 0.5, 0.625, 0.5, 0.6562, 0.5, 0.2188, 0.5, 0.1875, 0.5, 0.1875, 0.5, 0.2188, 0.5, 0.625, 0.5, 0.5938, 0.5, 0.5938, 0.5, 0.625, 0.5, 0.1875, 0.5, 0.1562, 0.5, 0.1562, 0.5, 0.1875, 0.5, 0.5938, 0.5, 0.5625, 0.5, 0.5625, 0.5, 0.5938, 0.5, 1.0, 0.5, 0.9688, 0.5, 0.9688, 0.5, 1.0, 0.5, 0.1562, 0.5, 0.125, 0.5, 0.125, 0.5, 0.1562, 0.5, 0.5625, 0.5, 0.5312, 0.5, 0.5312, 0.5, 0.5625, 0.5, 0.9688, 0.5, 0.9375, 0.5, 0.9375, 0.5, 0.9688, 0.5, 0.125, 0.5, 0.09375, 0.5, 0.09375, 0.5, 0.125, 0.5, 0.5312, 0.5, 0.5, 0.5, 0.5, 0.5, 0.5312, 0.5, 0.9375, 0.5, 0.9062, 0.5, 0.9062, 0.5, 0.9375, 0.5, 0.09375, 0.5, 0.0625, 0.5, 0.0625, 0.5, 0.09375, 0.5, 0.5, 0.5, 0.4688, 0.5, 0.4688, 0.5, 0.5, 0.5, 0.9062, 0.5, 0.875, 0.5, 0.875, 0.5, 0.9062, 0.5, 0.0625, 0.5, 0.03125, 0.5, 0.03125, 0.5, 0.0625, 0.5, 0.2812, 0.5, 0.25, 0.5, 0.25, 0.5, 0.2812, 0.5, 0.7812, 0.5, 0.75, 0.5, 0.75, 0.5, 0.7812, 0.5, 0.3438, 0.5, 0.3125, 0.5, 0.3125, 0.5, 0.3438, 0.5, 0.75, 0.5, 0.7188, 0.5, 0.7188, 0.5, 0.75, 0.5, 0.3125, 0.5, 0.2812, 0.5, 0.2812, 0.5, 0.3125, 0.5, 0.7188, 0.5, 0.6875, 0.5, 0.6875, 0.5, 0.7188, 0.5, 0.2812, 0.5, 0.25, 0.5, 0.25, 0.5, 0.2812, 0.5, 0.6875, 0.5, 0.6562, 0.5, 0.6562, 0.5, 0.6875, 0.5, 0.25, 0.5, 0.2188, 0.5, 0.2188, 0.5, 0.25, 0.5, 0.6562, 0.5, 0.625, 0.5, 0.625, 0.5, 0.6562, 0.5, 0.2188, 0.5, 0.1875, 0.5, 0.1875, 0.5, 0.2188, 0.5, 0.625, 0.5, 0.5938, 0.5, 0.5938, 0.5, 0.625, 0.5, 0.1875, 0.5, 0.1562, 0.5, 0.1562, 0.5, 0.1875, 0.5, 0.5938, 0.5, 0.5625, 0.5, 0.5625, 0.5, 0.5938, 0.5, 1.0, 0.5, 0.9688, 0.5, 0.9688, 0.5, 1.0, 0.5, 0.1562, 0.5, 0.125, 0.5, 0.125, 0.5, 0.1562, 0.5, 0.5625, 0.5, 0.5312, 0.5, 0.5312, 0.5, 0.5625, 0.5, 0.9688, 0.5, 0.9375, 0.5, 0.9375, 0.5, 0.9688, 0.5, 0.125, 0.5, 0.09375, 0.5, 0.09375, 0.5, 0.125, 0.5, 0.5312, 0.5, 0.5, 0.5, 0.5, 0.5, 0.5312, 0.5, 0.9375, 0.5, 0.9062, 0.5, 0.9062, 0.5, 0.9375, 0.5, 0.09375, 0.5, 0.0625, 0.5, 0.0625, 0.5, 0.09375, 0.5, 0.5, 0.5, 0.4688, 0.5, 0.4688, 0.5, 0.5, 0.5, 0.9062, 0.5, 0.875, 0.5, 0.875, 0.5, 0.9062, 0.5, 0.0625, 0.5, 0.03125, 0.5, 0.03125, 0.5, 0.0625, 0.5, 0.4688, 0.5, 0.4375, 0.5, 0.4375, 0.5, 0.4688, 0.5, 0.875, 0.5, 0.8438, 0.5, 0.8438, 0.5, 0.875, 0.5, 0.03125, 0.5, 0.0, 0.5, 0.0, 0.5, 0.03125, 0.5, 0.4375, 0.5, 0.4062, 0.5, 0.4062, 0.5, 0.4375, 0.5, 0.8438, 0.5, 0.8125, 0.5, 0.8125, 0.5, 0.8438, 0.5, 0.4062, 0.5, 0.375, 0.5, 0.375, 0.5, 0.4062, 0.5, 0.8125, 0.5, 0.7812, 0.5, 0.7812, 0.5, 0.8125, 0.5, 0.1875, 0.5, 0.1562, 0.5, 0.1562, 0.5, 0.1875, 0.5, 0.6875, 0.5, 0.6562, 0.5, 0.6562, 0.5, 0.6875, 0.5, 0.25, 0.5, 0.2188, 0.5, 0.2188, 0.5, 0.25, 0.5, 0.6562, 0.5, 0.625, 0.5, 0.625, 0.5, 0.6562, 0.5, 0.2188, 0.5, 0.1875, 0.5, 0.1875, 0.5, 0.2188, 0.5, 0.625, 0.5, 0.5938, 0.5, 0.5938, 0.5, 0.625, 0.5, 0.1875, 0.5, 0.1562, 0.5, 0.1562, 0.5, 0.1875, 0.5, 0.5938, 0.5, 0.5625, 0.5, 0.5625, 0.5, 0.5938, 0.5, 1.0, 0.5, 0.9688, 0.5, 0.9688, 0.5, 1.0, 0.5, 0.1562, 0.5, 0.125, 0.5, 0.125, 0.5, 0.1562, 0.5, 0.5625, 0.5, 0.5312, 0.5, 0.5312, 0.5, 0.5625, 0.5, 0.9688, 0.5, 0.9375, 0.5, 0.9375, 0.5, 0.9688, 0.5, 0.125, 0.5, 0.09375, 0.5, 0.09375, 0.5, 0.125, 0.5, 0.5312, 0.5, 0.5, 0.5, 0.5, 0.5, 0.5312, 0.5, 0.9375, 0.5, 0.9062, 0.5, 0.9062, 0.5, 0.9375, 0.5, 0.09375, 0.5, 0.0625, 0.5, 0.0625, 0.5, 0.09375, 0.5, 0.5, 0.5, 0.4688, 0.5, 0.4688, 0.5, 0.5, 0.5, 0.9062, 0.5, 0.875, 0.5, 0.875, 0.5, 0.9062, 0.5, 0.0625, 0.5, 0.03125, 0.5, 0.03125, 0.5, 0.0625, 0.5, 0.4688, 0.5, 0.4375, 0.5, 0.4375, 0.5, 0.4688, 0.5, 0.875, 0.5, 0.8438, 0.5, 0.8438, 0.5, 0.875, 0.5, 0.03125, 0.5, 0.0, 0.5, 0.0, 0.5, 0.03125, 0.5, 0.4375, 0.5, 0.4062, 0.5, 0.4062, 0.5, 0.4375, 0.5, 0.8438, 0.5, 0.8125, 0.5, 0.8125, 0.5, 0.8438, 0.5, 0.4062, 0.5, 0.375, 0.5, 0.375, 0.5, 0.4062, 0.5, 0.8125, 0.5, 0.7812, 0.5, 0.7812, 0.5, 0.8125, 0.5, 0.375, 0.5, 0.3438, 0.5, 0.3438, 0.5, 0.375, 0.5, 0.7812, 0.5, 0.75, 0.5, 0.75, 0.5, 0.7812, 0.5, 0.3438, 0.5, 0.3125, 0.5, 0.3125, 0.5, 0.3438, 0.5, 0.75, 0.5, 0.7188, 0.5, 0.7188, 0.5, 0.75, 0.5, 0.3125, 0.5, 0.2812, 0.5, 0.2812, 0.5, 0.3125, 0.5, 0.7188, 0.5, 0.6875, 0.5, 0.6875, 0.5, 0.7188, 0.5, 0.9375, 0.5, 0.9062, 0.5, 0.9062, 0.5, 0.9375, 0.5, 0.5938, 0.5, 0.5625, 0.5, 0.5625, 0.5, 0.5938, 0.5, 1.0, 0.5, 0.9688, 0.5, 0.9688, 0.5, 1.0, 0.5, 0.1562, 0.5, 0.125, 0.5, 0.125, 0.5, 0.1562, 0.5, 0.5625, 0.5, 0.5312, 0.5, 0.5312, 0.5, 0.5625, 0.5, 0.9688, 0.5, 0.9375, 0.5, 0.9375, 0.5, 0.9688, 0.5, 0.125, 0.5, 0.09375, 0.5, 0.09375, 0.5, 0.125, 0.5, 0.5312, 0.5, 0.5, 0.5, 0.5, 0.5, 0.5312, 0.5, 0.9375, 0.5, 0.9062, 0.5, 0.9062, 0.5, 0.9375, 0.5, 0.09375, 0.5, 0.0625, 0.5, 0.0625, 0.5, 0.09375, 0.5, 0.5, 0.5, 0.4688, 0.5, 0.4688, 0.5, 0.5, 0.5, 0.9062, 0.5, 0.875, 0.5, 0.875, 0.5, 0.9062, 0.5, 0.0625, 0.5, 0.03125, 0.5, 0.03125, 0.5, 0.0625, 0.5, 0.4688, 0.5, 0.4375, 0.5, 0.4375, 0.5, 0.4688, 0.5, 0.875, 0.5, 0.8438, 0.5, 0.8438, 0.5, 0.875, 0.5, 0.03125, 0.5, 0.0, 0.5, 0.0, 0.5, 0.03125, 0.5, 0.4375, 0.5, 0.4062, 0.5, 0.4062, 0.5, 0.4375, 0.5, 0.8438, 0.5, 0.8125, 0.5, 0.8125, 0.5, 0.8438, 0.5, 0.4062, 0.5, 0.375, 0.5, 0.375, 0.5, 0.4062, 0.5, 0.8125, 0.5, 0.7812, 0.5, 0.7812, 0.5, 0.8125, 0.5, 0.375, 0.5, 0.3438, 0.5, 0.3438, 0.5, 0.375, 0.5, 0.7812, 0.5, 0.75, 0.5, 0.75, 0.5, 0.7812, 0.5, 0.3438, 0.5, 0.3125, 0.5, 0.3125, 0.5, 0.3438, 0.5, 0.75, 0.5, 0.7188, 0.5, 0.7188, 0.5, 0.75, 0.5, 0.3125, 0.5, 0.2812, 0.5, 0.2812, 0.5, 0.3125, 0.5, 0.7188, 0.5, 0.6875, 0.5, 0.6875, 0.5, 0.7188, 0.5, 0.2812, 0.5, 0.25, 0.5, 0.25, 0.5, 0.2812, 0.5, 0.6875, 0.5, 0.6562, 0.5, 0.6562, 0.5, 0.6875, 0.5, 0.25, 0.5, 0.2188, 0.5, 0.2188, 0.5, 0.25, 0.5, 0.6562, 0.5, 0.625, 0.5, 0.625, 0.5, 0.6562, 0.5, 0.2188, 0.5, 0.1875, 0.5, 0.1875, 0.5, 0.2188, 0.5, 0.625, 0.5, 0.5938, 0.5, 0.5938, 0.5, 0.625, 0.5, 0.8438, 0.5, 0.8125, 0.5, 0.8125, 0.5, 0.8438, 0.5, 0.09375, 0.5, 0.0625, 0.5, 0.0625, 0.5, 0.09375, 0.5, 0.5, 0.5, 0.4688, 0.5, 0.4688, 0.5, 0.5, 0.5, 0.9062, 0.5, 0.875, 0.5, 0.875, 0.5, 0.9062, 0.5, 0.0625, 0.5, 0.03125, 0.5, 0.03125, 0.5, 0.0625, 0.5, 0.4688, 0.5, 0.4375, 0.5, 0.4375, 0.5, 0.4688, 0.5, 0.875, 0.5, 0.8438, 0.5, 0.8438, 0.5, 0.875, 0.5, 0.03125, 0.5, 0.0, 0.5, 0.0, 0.5, 0.03125, 0.5, 0.4375, 0.5, 0.4062, 0.5, 0.4062, 0.5, 0.4375, 0.5, 0.8438, 0.5, 0.8125, 0.5, 0.8125, 0.5, 0.8438, 0.5, 0.4062, 0.5, 0.375, 0.5, 0.375, 0.5, 0.4062, 0.5, 0.8125, 0.5, 0.7812, 0.5, 0.7812, 0.5, 0.8125, 0.5, 0.375, 0.5, 0.3438, 0.5, 0.3438, 0.5, 0.375, 0.5, 0.7812, 0.5, 0.75, 0.5, 0.75, 0.5, 0.7812, 0.5, 0.3438, 0.5, 0.3125, 0.5, 0.3125, 0.5, 0.3438, 0.5, 0.75, 0.5, 0.7188, 0.5, 0.7188, 0.5, 0.75, 0.5, 0.3125, 0.5, 0.2812, 0.5, 0.2812, 0.5, 0.3125, 0.5, 0.7188, 0.5, 0.6875, 0.5, 0.6875, 0.5, 0.7188, 0.5, 0.2812, 0.5, 0.25, 0.5, 0.25, 0.5, 0.2812, 0.5, 0.6875, 0.5, 0.6562, 0.5, 0.6562, 0.5, 0.6875, 0.5, 0.25, 0.5, 0.2188, 0.5, 0.2188, 0.5, 0.25, 0.5, 0.6562, 0.5, 0.625, 0.5, 0.625, 0.5, 0.6562, 0.5, 0.2188, 0.5, 0.1875, 0.5, 0.1875, 0.5, 0.2188, 0.5, 0.625, 0.5, 0.5938, 0.5, 0.5938, 0.5, 0.625, 0.5, 0.1875, 0.5, 0.1562, 0.5, 0.1562, 0.5, 0.1875, 0.5, 0.5938, 0.5, 0.5625, 0.5, 0.5625, 0.5, 0.5938, 0.5, 1.0, 0.5, 0.9688, 0.5, 0.9688, 0.5, 1.0, 0.5, 0.1562, 0.5, 0.125, 0.5, 0.125, 0.5, 0.1562, 0.5, 0.5625, 0.5, 0.5312, 0.5, 0.5312, 0.5, 0.5625, 0.5, 0.9688, 0.5, 0.9375, 0.5, 0.9375, 0.5, 0.9688, 0.5, 0.125, 0.5, 0.09375, 0.5, 0.09375, 0.5, 0.125, 0.5, 0.5312, 0.5, 0.5, 0.5, 0.5, 0.5, 0.5312, 0.5, 0.75, 0.5, 0.7188, 0.5, 0.7188, 0.5, 0.75, 0.5, 0.4062, 0.5, 0.375, 0.5, 0.375, 0.5, 0.4062, 0.5, 0.8125, 0.5, 0.7812, 0.5, 0.7812, 0.5, 0.8125, 0.5, 0.375, 0.5, 0.3438, 0.5, 0.3438, 0.5, 0.375, 0.5, 0.7812, 0.5, 0.75, 0.5, 0.75, 0.5, 0.7812, 0.5, 0.3438, 0.5, 0.3125, 0.5, 0.3125, 0.5, 0.3438, 0.5, 0.75, 0.5, 0.7188, 0.5, 0.7188, 0.5, 0.75, 0.5, 0.3125, 0.5, 0.2812, 0.5, 0.2812, 0.5, 0.3125, 0.5, 0.7188, 0.5, 0.6875, 0.5, 0.6875, 0.5, 0.7188, 0.5, 0.2812, 0.5, 0.25, 0.5, 0.25, 0.5, 0.2812, 0.5, 0.6875, 0.5, 0.6562, 0.5, 0.6562, 0.5, 0.6875, 0.5, 0.25, 0.5, 0.2188, 0.5, 0.2188, 0.5, 0.25, 0.5, 0.6562, 0.5, 0.625, 0.5, 0.625, 0.5, 0.6562, 0.5, 0.2188, 0.5, 0.1875, 0.5, 0.1875, 0.5, 0.2188, 0.5, 0.625, 0.5, 0.5938, 0.5, 0.5938, 0.5, 0.625, 0.5, 0.1875, 0.5, 0.1562, 0.5, 0.1562, 0.5, 0.1875, 0.5, 0.5938, 0.5, 0.5625, 0.5, 0.5625, 0.5, 0.5938, 0.5, 1.0, 0.5, 0.9688, 0.5, 0.9688, 0.5, 1.0, 0.5, 0.1562, 0.5, 0.125, 0.5, 0.125, 0.5, 0.1562, 0.5, 0.5625, 0.5, 0.5312, 0.5, 0.5312, 0.5, 0.5625, 0.5, 0.9688, 0.5, 0.9375, 0.5, 0.9375, 0.5, 0.9688, 0.5, 0.125, 0.5, 0.09375, 0.5, 0.09375, 0.5, 0.125, 0.5, 0.5312, 0.5, 0.5, 0.5, 0.5, 0.5, 0.5312, 0.5, 0.9375, 0.5, 0.9062, 0.5, 0.9062, 0.5, 0.9375, 0.5, 0.09375, 0.5, 0.0625, 0.5, 0.0625, 0.5, 0.09375, 0.5, 0.5, 0.5, 0.4688, 0.5, 0.4688, 0.5, 0.5, 0.5, 0.9062, 0.5, 0.875, 0.5, 0.875, 0.5, 0.9062, 0.5, 0.0625, 0.5, 0.03125, 0.5, 0.03125, 0.5, 0.0625, 0.5, 0.4688, 0.5, 0.4375, 0.5, 0.4375, 0.5, 0.4688, 0.5, 0.875, 0.5, 0.8438, 0.5, 0.8438, 0.5, 0.875, 0.5, 0.03125, 0.5, 0.0, 0.5, 0.0, 0.5, 0.03125, 0.5, 0.4375, 0.5, 0.4062, 0.5, 0.4062, 0.5, 0.4375, 0.5, 0.6562, 0.5, 0.625, 0.5, 0.625, 0.5, 0.6562, 0.5, 0.3125, 0.5, 0.2812, 0.5, 0.2812, 0.5, 0.3125, 0.5, 0.7188, 0.5, 0.6875, 0.5, 0.6875, 0.5, 0.7188, 0.5, 0.2812, 0.5, 0.25, 0.5, 0.25, 0.5, 0.2812, 0.5, 0.6875, 0.5, 0.6562, 0.5, 0.6562, 0.5, 0.6875, 0.5, 0.25, 0.5, 0.2188, 0.5, 0.2188, 0.5, 0.25, 0.5, 0.6562, 0.5, 0.625, 0.5, 0.625, 0.5, 0.6562, 0.5, 0.2188, 0.5, 0.1875, 0.5, 0.1875, 0.5, 0.2188, 0.5, 0.625, 0.5, 0.5938, 0.5, 0.5938, 0.5, 0.625, 0.5, 0.1875, 0.5, 0.1562, 0.5, 0.1562, 0.5, 0.1875, 0.5, 0.5938, 0.5, 0.5625, 0.5, 0.5625, 0.5, 0.5938, 0.5, 1.0, 0.5, 0.9688, 0.5, 0.9688, 0.5, 1.0, 0.5, 0.1562, 0.5, 0.125, 0.5, 0.125, 0.5, 0.1562, 0.5, 0.5625, 0.5, 0.5312, 0.5, 0.5312, 0.5, 0.5625, 0.5, 0.9688, 0.5, 0.9375, 0.5, 0.9375, 0.5, 0.9688, 0.5, 0.125, 0.5, 0.09375, 0.5, 0.09375, 0.5, 0.125, 0.5, 0.5312, 0.5, 0.5, 0.5, 0.5, 0.5, 0.5312, 0.5, 0.9375, 0.5, 0.9062, 0.5, 0.9062, 0.5, 0.9375, 0.5, 0.09375, 0.5, 0.0625, 0.5, 0.0625, 0.5, 0.09375, 0.5, 0.5, 0.5, 0.4688, 0.5, 0.4688, 0.5, 0.5, 0.5, 0.9062, 0.5, 0.875, 0.5, 0.875, 0.5, 0.9062, 0.5, 0.0625, 0.5, 0.03125, 0.5, 0.03125, 0.5, 0.0625, 0.5, 0.4688, 0.5, 0.4375, 0.5, 0.4375, 0.5, 0.4688, 0.5, 0.875, 0.5, 0.8438, 0.5, 0.8438, 0.5, 0.875, 0.5, 0.03125, 0.5, 0.0, 0.5, 0.0, 0.5, 0.03125, 0.5, 0.4375, 0.5, 0.4062, 0.5, 0.4062, 0.5, 0.4375, 0.5, 0.8438, 0.5, 0.8125, 0.5, 0.8125, 0.5, 0.8438, 0.5, 0.4062, 0.5, 0.375, 0.5, 0.375, 0.5, 0.4062, 0.5, 0.8125, 0.5, 0.7812, 0.5, 0.7812, 0.5, 0.8125, 0.5, 0.375, 0.5, 0.3438, 0.5, 0.3438, 0.5, 0.375, 0.5, 0.7812, 0.5, 0.75, 0.5, 0.75, 0.5, 0.7812, 0.5, 0.3438, 0.5, 0.3125, 0.5, 0.3125, 0.5, 0.3438, 0.5, 0.75, 0.49, 0.7968, 0.4854, 0.8418, 0.4717, 0.8833, 0.4496, 0.9197, 0.4197, 0.9496, 0.3833, 0.9717, 0.3418, 0.9854, 0.2968, 0.99, 0.25, 0.9854, 0.2032, 0.9717, 0.1582, 0.9496, 0.1167, 0.9197, 0.08029, 0.8833, 0.05045, 0.8418, 0.02827, 0.7968, 0.01461, 0.75, 0.01, 0.7032, 0.01461, 0.6582, 0.02827, 0.6167, 0.05045, 0.5803, 0.08029, 0.5504, 0.1167, 0.5283, 0.1582, 0.5146, 0.2032, 0.51, 0.25, 0.5146, 0.2968, 0.5283, 0.3418, 0.5504, 0.3833, 0.5803, 0.4197, 0.6167, 0.4496, 0.6582, 0.4717, 0.7032, 0.4854, 0.2188, 0.5, 0.1875, 0.5, 0.1875, 0.5, 0.2188, 0.5, 0.625, 0.5, 0.5938, 0.5, 0.5938, 0.5, 0.625, 0.5, 0.1875, 0.5, 0.1562, 0.5, 0.1562, 0.5, 0.1875, 0.5, 0.5938, 0.5, 0.5625, 0.5, 0.5625, 0.5, 0.5938, 0.5, 1.0, 0.5, 0.9688, 0.5, 0.9688, 0.5, 1.0, 0.5, 0.1562, 0.5, 0.125, 0.5, 0.125, 0.5, 0.1562, 0.5, 0.5625, 0.5, 0.5312, 0.5, 0.5312, 0.5, 0.5625, 0.5, 0.9688, 0.5, 0.9375, 0.5, 0.9375, 0.5, 0.9688, 0.5, 0.125, 0.5, 0.09375, 0.5, 0.09375, 0.5, 0.125, 0.5, 0.5312, 0.5, 0.5, 0.5, 0.5, 0.5, 0.5312, 0.5, 0.9375, 0.5, 0.9062, 0.5, 0.9062, 0.5, 0.9375, 0.5, 0.09375, 0.5, 0.0625, 0.5, 0.0625, 0.5, 0.09375, 0.5, 0.5, 0.5, 0.4688, 0.5, 0.4688, 0.5, 0.5, 0.5, 0.9062, 0.5, 0.875, 0.5, 0.875, 0.5, 0.9062, 0.5, 0.0625, 0.5, 0.03125, 0.5, 0.03125, 0.5, 0.0625, 0.5, 0.4688, 0.5, 0.4375, 0.5, 0.4375, 0.5, 0.4688, 0.5, 0.875, 0.5, 0.8438, 0.5, 0.8438, 0.5, 0.875, 0.5, 0.03125, 0.5, 0.0, 0.5, 0.0, 0.5, 0.03125, 0.5, 0.4375, 0.5, 0.4062, 0.5, 0.4062, 0.5, 0.4375, 0.5, 0.8438, 0.5, 0.8125, 0.5, 0.8125, 0.5, 0.8438, 0.5, 0.4062, 0.5, 0.375, 0.5, 0.375, 0.5, 0.4062, 0.5, 0.8125, 0.5, 0.7812, 0.5, 0.7812, 0.5, 0.8125, 0.5, 0.375, 0.5, 0.3438, 0.5, 0.3438, 0.5, 0.375, 0.5, 0.7812, 0.5, 0.75, 0.5, 0.75, 0.5, 0.7812, 0.5, 0.3438, 0.5, 0.3125, 0.5, 0.3125, 0.5, 0.3438, 0.5, 0.75, 0.5, 0.7188, 0.5, 0.7188, 0.5, 0.75, 0.5, 0.3125, 0.5, 0.2812, 0.5, 0.2812, 0.5, 0.3125, 0.5, 0.7188, 0.5, 0.6875, 0.5, 0.6875, 0.5, 0.7188, 0.5, 0.2812, 0.5, 0.25, 0.5, 0.25, 0.5, 0.2812, 0.5, 0.6875, 0.5, 0.6562, 0.5, 0.6562, 0.5, 0.6875, 0.5, 0.25, 0.5, 0.2188, 0.5, 0.2188, 0.5, 0.25, 0.5])
me_cylinder_003.use_remesh_fix_poles = True
me_cylinder_003.use_remesh_preserve_attributes = False
me_cylinder_003.use_mirror_vertex_groups = False
me_cylinder_003.update()
me_cube_001 = bpy.data.meshes.new('Cube.001')
me_cube_001.from_pydata([(-1.0, -1.0, -1.0), (-1.0, -1.0, 1.0), (-1.0, 1.0, -1.0), (-1.0, 1.0, 1.0), (1.0, -1.0, -1.0), (1.0, -1.0, 1.0), (1.0, 1.0, -1.0), (1.0, 1.0, 1.0), (-1.0, -1.0, 1.157), (-1.0, 1.0, 1.728), (1.0, 1.0, 1.728), (1.0, -1.0, 1.157)], [], [(0, 1, 3, 2), (2, 3, 7, 6), (6, 7, 5, 4), (4, 5, 1, 0), (2, 6, 4, 0), (5, 7, 10, 11), (10, 9, 8, 11), (3, 1, 8, 9), (1, 5, 11, 8), (7, 3, 9, 10)])
_uv = me_cube_001.uv_layers.new(name='UVMap')
_uv.uv.foreach_set('vector', [0.375, 0.0, 0.625, 0.0, 0.625, 0.25, 0.375, 0.25, 0.375, 0.25, 0.625, 0.25, 0.625, 0.5, 0.375, 0.5, 0.375, 0.5, 0.625, 0.5, 0.625, 0.75, 0.375, 0.75, 0.375, 0.75, 0.625, 0.75, 0.625, 1.0, 0.375, 1.0, 0.125, 0.5, 0.375, 0.5, 0.375, 0.75, 0.125, 0.75, 0.625, 0.75, 0.625, 0.5, 0.625, 0.5, 0.625, 0.75, 0.625, 0.5, 0.875, 0.5, 0.875, 0.75, 0.625, 0.75, 0.625, 0.25, 0.625, 0.0, 0.625, 0.0, 0.625, 0.25, 0.625, 1.0, 0.625, 0.75, 0.625, 0.75, 0.625, 1.0, 0.625, 0.5, 0.625, 0.25, 0.625, 0.25, 0.625, 0.5])
me_cube_001.use_remesh_fix_poles = True
me_cube_001.use_remesh_preserve_attributes = False
me_cube_001.use_mirror_vertex_groups = False
me_cube_001.update()

# ---- objects
ob_cylinder = bpy.data.objects.new('Cylinder', me_cylinder)
ob_cylinder_001 = bpy.data.objects.new('Cylinder.001', me_cylinder_001)
ob_cylinder_002 = bpy.data.objects.new('Cylinder.002', me_cylinder_002)
ob_cylinder_003 = bpy.data.objects.new('Cylinder.003', me_cylinder_003)
ob_cube = bpy.data.objects.new('Cube', me_cube_001)

# ---- transforms, parenting, visibility, modifiers, constraints
ob_cylinder.location = (0.0, 0.0, 0.0)
ob_cylinder.rotation_euler = (-0.0, 1.571, 0.0)
ob_cylinder.scale = (4.002, 4.002, 4.002)
ob_cylinder.lineart.crease_threshold = 0.0
ob_cylinder_001.location = (5.541, 0.0, 0.0)
ob_cylinder_001.rotation_euler = (-0.0, 1.571, 0.0)
ob_cylinder_001.scale = (1.422, 1.422, 0.4118)
ob_cylinder_001.lineart.crease_threshold = 0.0
ob_cylinder_002.location = (-4.283, 0.0, 0.0)
ob_cylinder_002.rotation_euler = (-0.0, 1.571, 0.0)
ob_cylinder_002.scale = (1.422, 1.422, 2.062)
ob_cylinder_002.lineart.crease_threshold = 0.0
ob_cylinder_003.location = (-1.494, -4.2, 0.0)
ob_cylinder_003.rotation_euler = (-0.0, 3.142, -0.0)
ob_cylinder_003.scale = (0.2445, 0.2445, 0.3546)
ob_cylinder_003.lineart.crease_threshold = 0.0
ob_cube.location = (-5.261, -2.614, 0.0)
ob_cube.lineart.crease_threshold = 0.0

# ---- collection membership
col_collection.objects.link(ob_cylinder)
col_collection.objects.link(ob_cylinder_001)
col_collection.objects.link(ob_cylinder_002)
col_collection.objects.link(ob_cylinder_003)
col_collection.objects.link(ob_cube)

# ---- scene / render settings (as saved in the file)
scene.frame_start = 1; scene.frame_end = 250; scene.frame_set(1)
scene.render.engine = 'BLENDER_EEVEE_NEXT'
scene.cycles.use_denoising = False
scene.cycles.samples = 128
scene.cycles.sampling_pattern = 'TABULATED_SOBOL'
scene.cycles.use_adaptive_sampling = False
scene.cycles.use_light_tree = False
scene.view_settings.view_transform = 'Filmic'
bpy.context.view_layer.update()

# ---- added for rendering (the .blend has no active camera and no usable light): camera, sun
cam_auto = bpy.data.cameras.new('AutoCamera')
cam_auto.lens = 50.0
cam_auto.sensor_width = 36.0
cam_auto.clip_end = 1000.0
ob_auto_camera = bpy.data.objects.new('AutoCamera', cam_auto)
scene.collection.objects.link(ob_auto_camera)
ob_auto_camera.location = (17.2291, -21.1318, 15.6851)
ob_auto_camera.rotation_euler = (1.09748, -7.21219e-08, 0.694738)
scene.camera = ob_auto_camera
light_auto_sun = bpy.data.lights.new('AutoSun', 'SUN')
light_auto_sun.energy = 3.0
light_auto_sun.angle = 0.0523599
ob_auto_sun = bpy.data.objects.new('AutoSun', light_auto_sun)
scene.collection.objects.link(ob_auto_sun)
ob_auto_sun.rotation_euler = (0.872665, 0.174533, 0.523599)
bpy.context.view_layer.update()
